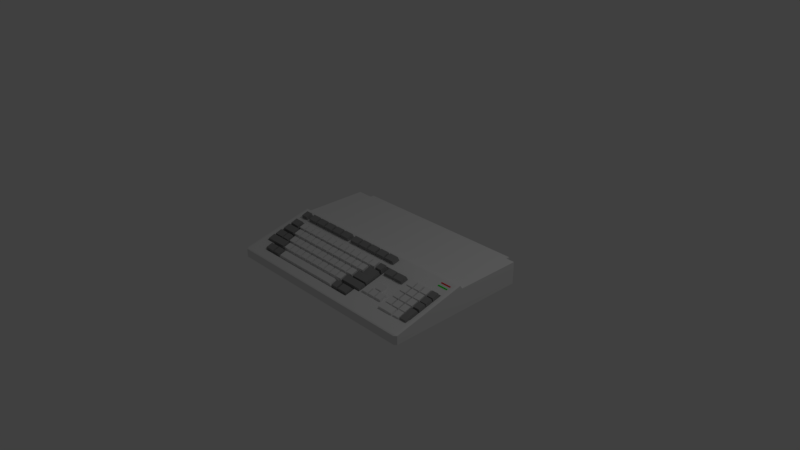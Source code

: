 # Source: amiga500.blend  (saved by Blender 2.79.0; exported with 4.5.12 LTS)
import bpy
from mathutils import Matrix  # noqa: F401  (used for matrix-valued properties, if any)

bpy.ops.wm.read_factory_settings(use_empty=True)
scene = bpy.context.scene
scene.name = 'Scene'

# ---- collections
col_collection_1 = bpy.data.collections.new('Collection 1'); scene.collection.children.link(col_collection_1)

# ---- materials (node trees are filled in below, after node groups)
mat_gr = bpy.data.materials.new('gRİ')
mat_gr.alpha_threshold = 0.0
mat_gr.use_transparent_shadow = False
mat_gr.diffuse_color = (0.281, 0.281, 0.281, 1.0)
mat_gr.roughness = 0.5
mat_kirmizii__k = bpy.data.materials.new('KirmiziIşık')
mat_kirmizii__k.alpha_threshold = 0.0
mat_kirmizii__k.use_transparent_shadow = False
mat_kirmizii__k.diffuse_color = (0.8, 0.004721, 0.01269, 1.0)
mat_kirmizii__k.roughness = 0.5
mat_ye_illamba = bpy.data.materials.new('YeşilLamba')
mat_ye_illamba.alpha_threshold = 0.0
mat_ye_illamba.use_transparent_shadow = False
mat_ye_illamba.diffuse_color = (0.0, 0.8, 0.01482, 1.0)
mat_ye_illamba.roughness = 0.5
mat_default = bpy.data.materials.new('dEFAULT')
mat_default.alpha_threshold = 0.0
mat_default.use_transparent_shadow = False
mat_default.roughness = 0.5

# ---- material node trees

# ---- world
world_world = bpy.data.worlds.new('World'); scene.world = world_world
world_world.color = (0.05088, 0.05088, 0.05088)
world_world.use_sun_shadow = False
world_world.sun_shadow_jitter_overblur = 0.0
world_world.cycles.sampling_method = 'MANUAL'

# ---- cameras
cam_camera = bpy.data.cameras.new('Camera')
cam_camera.clip_end = 100.0
cam_camera.lens = 35.0
cam_camera.sensor_width = 32.0
cam_camera.sensor_height = 18.0
cam_camera.ortho_scale = 7.314
cam_camera.dof.focus_distance = 0.0
cam_camera.dof.aperture_fstop = 128.0

# ---- lights
light_lamp = bpy.data.lights.new('Lamp', 'POINT')
light_lamp.transmission_factor = 0.0
light_lamp.cutoff_distance = 30.0
light_lamp.energy = 100.0
light_lamp.shadow_buffer_clip_start = 1.001
light_lamp.shadow_soft_size = 0.1
light_lamp.shadow_maximum_resolution = 0.006
light_lamp.use_absolute_resolution = True

# ---- meshes
me_cube_043 = bpy.data.meshes.new('Cube.043')
me_cube_043.from_pydata([(-0.4007, -1.0, -1.0), (-0.2086, -0.7885, 0.4008), (-0.4007, 1.0, -1.0), (-0.2086, 0.8529, 0.4966), (3.049, -1.0, -1.0), (2.856, -0.7885, 0.4008), (3.049, 1.0, -1.0), (2.856, 0.8529, 0.4966), (0.4683, 1.0, -1.0), (0.6904, 0.8529, 0.4966), (0.4683, -1.0, -1.0), (0.6904, -0.7885, 0.4008), (0.6904, 3.054, 0.713), (2.856, 3.054, 0.713), (3.049, 3.202, -0.7835), (0.4683, 3.202, -0.7835)], [], [(0, 1, 3, 2), (8, 9, 12, 15), (6, 7, 5, 4), (10, 11, 1, 0), (8, 6, 4, 10), (9, 3, 1, 11), (7, 9, 11, 5), (2, 8, 10, 0), (4, 5, 11, 10), (2, 3, 9, 8), (15, 12, 13, 14), (7, 6, 14, 13), (9, 7, 13, 12), (6, 8, 15, 14)])
me_cube_043.materials.append(mat_gr)
me_cube_043.use_remesh_preserve_volume = False
me_cube_043.use_remesh_preserve_attributes = False
me_cube_043.use_mirror_vertex_groups = False
me_cube_043.update()
me_cube_042 = bpy.data.meshes.new('Cube.042')
me_cube_042.from_pydata([(-1.0, -1.0, -1.0), (-1.0, -1.0, 1.0), (-1.0, 1.0, -1.0), (-1.0, 1.0, 1.0), (1.0, -1.0, -1.0), (1.0, -1.0, 1.0), (1.0, 1.0, -1.0), (1.0, 1.0, 1.0)], [], [(0, 1, 3, 2), (2, 3, 7, 6), (6, 7, 5, 4), (4, 5, 1, 0), (2, 6, 4, 0), (7, 3, 1, 5)])
me_cube_042.materials.append(mat_kirmizii__k)
me_cube_042.use_remesh_preserve_volume = False
me_cube_042.use_remesh_preserve_attributes = False
me_cube_042.use_mirror_vertex_groups = False
me_cube_042.update()
me_cube_041 = bpy.data.meshes.new('Cube.041')
me_cube_041.from_pydata([(-1.0, -1.0, -1.0), (-1.0, -1.0, 1.0), (-1.0, 1.0, -1.0), (-1.0, 1.0, 1.0), (1.0, -1.0, -1.0), (1.0, -1.0, 1.0), (1.0, 1.0, -1.0), (1.0, 1.0, 1.0)], [], [(0, 1, 3, 2), (2, 3, 7, 6), (6, 7, 5, 4), (4, 5, 1, 0), (2, 6, 4, 0), (7, 3, 1, 5)])
me_cube_041.materials.append(mat_ye_illamba)
me_cube_041.use_remesh_preserve_volume = False
me_cube_041.use_remesh_preserve_attributes = False
me_cube_041.use_mirror_vertex_groups = False
me_cube_041.update()
me_cube_040 = bpy.data.meshes.new('Cube.040')
me_cube_040.from_pydata([(-1.0, -1.0, -1.0), (-0.8079, -0.7885, 0.4008), (-1.0, 1.0, -1.0), (-0.8079, 0.8529, 0.4966), (1.0, -1.0, -1.0), (0.8079, -0.7885, 0.4008), (1.0, 1.0, -1.0), (0.8079, 0.8529, 0.4966)], [], [(0, 1, 3, 2), (2, 3, 7, 6), (6, 7, 5, 4), (4, 5, 1, 0), (2, 6, 4, 0), (7, 3, 1, 5)])
me_cube_040.use_remesh_preserve_volume = False
me_cube_040.use_remesh_preserve_attributes = False
me_cube_040.use_mirror_vertex_groups = False
me_cube_040.update()
me_cube_039 = bpy.data.meshes.new('Cube.039')
me_cube_039.from_pydata([(-1.0, -1.0, -1.0), (-0.8079, -0.7885, 0.4008), (-1.0, 1.0, -1.0), (-0.8079, 0.8529, 0.4966), (1.0, -1.0, -1.0), (0.8079, -0.7885, 0.4008), (1.0, 1.0, -1.0), (0.8079, 0.8529, 0.4966)], [], [(0, 1, 3, 2), (2, 3, 7, 6), (6, 7, 5, 4), (4, 5, 1, 0), (2, 6, 4, 0), (7, 3, 1, 5)])
me_cube_039.use_remesh_preserve_volume = False
me_cube_039.use_remesh_preserve_attributes = False
me_cube_039.use_mirror_vertex_groups = False
me_cube_039.update()
me_cube_038 = bpy.data.meshes.new('Cube.038')
me_cube_038.from_pydata([(-1.0, -1.0, -1.0), (-0.8079, -0.7885, 0.4008), (-1.0, 1.0, -1.0), (-0.8079, 0.8529, 0.4966), (1.0, -1.0, -1.0), (0.8079, -0.7885, 0.4008), (1.0, 1.0, -1.0), (0.8079, 0.8529, 0.4966)], [], [(0, 1, 3, 2), (2, 3, 7, 6), (6, 7, 5, 4), (4, 5, 1, 0), (2, 6, 4, 0), (7, 3, 1, 5)])
me_cube_038.materials.append(mat_gr)
me_cube_038.use_remesh_preserve_volume = False
me_cube_038.use_remesh_preserve_attributes = False
me_cube_038.use_mirror_vertex_groups = False
me_cube_038.update()
me_cube_037 = bpy.data.meshes.new('Cube.037')
me_cube_037.from_pydata([(-1.0, -1.0, -1.0), (-0.8079, -0.7885, 0.4008), (-1.0, 1.0, -1.0), (-0.8079, 0.8529, 0.4966), (1.0, -1.0, -1.0), (0.8079, -0.7885, 0.4008), (1.0, 1.0, -1.0), (0.8079, 0.8529, 0.4966)], [], [(0, 1, 3, 2), (2, 3, 7, 6), (6, 7, 5, 4), (4, 5, 1, 0), (2, 6, 4, 0), (7, 3, 1, 5)])
me_cube_037.materials.append(mat_gr)
me_cube_037.use_remesh_preserve_volume = False
me_cube_037.use_remesh_preserve_attributes = False
me_cube_037.use_mirror_vertex_groups = False
me_cube_037.update()
me_cube_036 = bpy.data.meshes.new('Cube.036')
me_cube_036.from_pydata([(-1.0, -1.0, -1.0), (-0.8079, -0.7885, 0.4008), (-1.0, 1.0, -1.0), (-0.8079, 0.8529, 0.4966), (1.0, -1.0, -1.0), (0.8079, -0.7885, 0.4008), (1.0, 1.0, -1.0), (0.8079, 0.8529, 0.4966)], [], [(0, 1, 3, 2), (2, 3, 7, 6), (6, 7, 5, 4), (4, 5, 1, 0), (2, 6, 4, 0), (7, 3, 1, 5)])
me_cube_036.materials.append(mat_gr)
me_cube_036.use_remesh_preserve_volume = False
me_cube_036.use_remesh_preserve_attributes = False
me_cube_036.use_mirror_vertex_groups = False
me_cube_036.update()
me_cube_035 = bpy.data.meshes.new('Cube.035')
me_cube_035.from_pydata([(-1.0, -1.0, -1.0), (-0.8079, -0.7885, 0.4008), (-1.0, 1.0, -1.0), (-0.8079, 0.8529, 0.4966), (1.0, -1.0, -1.0), (0.8079, -0.7885, 0.4008), (1.0, 1.0, -1.0), (0.8079, 0.8529, 0.4966)], [], [(0, 1, 3, 2), (2, 3, 7, 6), (6, 7, 5, 4), (4, 5, 1, 0), (2, 6, 4, 0), (7, 3, 1, 5)])
me_cube_035.materials.append(mat_gr)
me_cube_035.use_remesh_preserve_volume = False
me_cube_035.use_remesh_preserve_attributes = False
me_cube_035.use_mirror_vertex_groups = False
me_cube_035.update()
me_cube_034 = bpy.data.meshes.new('Cube.034')
me_cube_034.from_pydata([(-1.0, -1.0, -1.0), (-0.8079, -0.7885, 0.4008), (-1.0, 1.0, -1.0), (-0.8079, 0.8529, 0.4966), (1.0, -1.0, -1.0), (0.8079, -0.7885, 0.4008), (1.0, 1.0, -1.0), (0.8079, 0.8529, 0.4966), (1.0, -1.0, -1.0), (1.192, -0.7885, 0.4008), (1.0, 1.0, -1.0), (1.192, 0.8529, 0.4966), (3.0, -1.0, -1.0), (2.808, -0.7885, 0.4008), (3.0, 1.0, -1.0), (2.808, 0.8529, 0.4966), (3.0, -1.0, -1.0), (3.192, -0.7885, 0.4008), (3.0, 1.0, -1.0), (3.192, 0.8529, 0.4966), (5.0, -1.0, -1.0), (4.808, -0.7885, 0.4008), (5.0, 1.0, -1.0), (4.808, 0.8529, 0.4966), (-1.0, -3.0, -1.0), (-0.8079, -2.789, 0.4008), (-1.0, -1.0, -1.0), (-0.8079, -1.147, 0.4966), (1.0, -3.0, -1.0), (0.8079, -2.789, 0.4008), (1.0, -1.0, -1.0), (0.8079, -1.147, 0.4966), (1.0, -3.0, -1.0), (1.192, -2.789, 0.4008), (1.0, -1.0, -1.0), (1.192, -1.147, 0.4966), (3.0, -3.0, -1.0), (2.808, -2.789, 0.4008), (3.0, -1.0, -1.0), (2.808, -1.147, 0.4966), (3.0, -3.0, -1.0), (3.192, -2.789, 0.4008), (3.0, -1.0, -1.0), (3.192, -1.147, 0.4966), (5.0, -3.0, -1.0), (4.808, -2.789, 0.4008), (5.0, -1.0, -1.0), (4.808, -1.147, 0.4966), (-1.0, -5.0, -1.0), (-0.8079, -4.789, 0.4008), (-1.0, -3.0, -1.0), (-0.8079, -3.147, 0.4966), (1.0, -5.0, -1.0), (0.8079, -4.789, 0.4008), (1.0, -3.0, -1.0), (0.8079, -3.147, 0.4966), (1.0, -5.0, -1.0), (1.192, -4.789, 0.4008), (1.0, -3.0, -1.0), (1.192, -3.147, 0.4966), (3.0, -5.0, -1.0), (2.808, -4.789, 0.4008), (3.0, -3.0, -1.0), (2.808, -3.147, 0.4966), (3.0, -5.0, -1.0), (3.192, -4.789, 0.4008), (3.0, -3.0, -1.0), (3.192, -3.147, 0.4966), (5.0, -5.0, -1.0), (4.808, -4.789, 0.4008), (5.0, -3.0, -1.0), (4.808, -3.147, 0.4966), (-1.0, -7.0, -1.0), (-0.8079, -6.789, 0.4008), (-1.0, -5.0, -1.0), (-0.8079, -5.147, 0.4966), (1.0, -7.0, -1.0), (0.8079, -6.789, 0.4008), (1.0, -5.0, -1.0), (0.8079, -5.147, 0.4966), (1.0, -7.0, -1.0), (1.192, -6.789, 0.4008), (1.0, -5.0, -1.0), (1.192, -5.147, 0.4966), (3.0, -7.0, -1.0), (2.808, -6.789, 0.4008), (3.0, -5.0, -1.0), (2.808, -5.147, 0.4966), (3.0, -7.0, -1.0), (3.192, -6.789, 0.4008), (3.0, -5.0, -1.0), (3.192, -5.147, 0.4966), (5.0, -7.0, -1.0), (4.808, -6.789, 0.4008), (5.0, -5.0, -1.0), (4.808, -5.147, 0.4966)], [], [(0, 1, 3, 2), (2, 3, 7, 6), (6, 7, 5, 4), (4, 5, 1, 0), (2, 6, 4, 0), (7, 3, 1, 5), (8, 9, 11, 10), (10, 11, 15, 14), (14, 15, 13, 12), (12, 13, 9, 8), (10, 14, 12, 8), (15, 11, 9, 13), (16, 17, 19, 18), (18, 19, 23, 22), (22, 23, 21, 20), (20, 21, 17, 16), (18, 22, 20, 16), (23, 19, 17, 21), (24, 25, 27, 26), (26, 27, 31, 30), (30, 31, 29, 28), (28, 29, 25, 24), (26, 30, 28, 24), (31, 27, 25, 29), (32, 33, 35, 34), (34, 35, 39, 38), (38, 39, 37, 36), (36, 37, 33, 32), (34, 38, 36, 32), (39, 35, 33, 37), (40, 41, 43, 42), (42, 43, 47, 46), (46, 47, 45, 44), (44, 45, 41, 40), (42, 46, 44, 40), (47, 43, 41, 45), (48, 49, 51, 50), (50, 51, 55, 54), (54, 55, 53, 52), (52, 53, 49, 48), (50, 54, 52, 48), (55, 51, 49, 53), (56, 57, 59, 58), (58, 59, 63, 62), (62, 63, 61, 60), (60, 61, 57, 56), (58, 62, 60, 56), (63, 59, 57, 61), (64, 65, 67, 66), (66, 67, 71, 70), (70, 71, 69, 68), (68, 69, 65, 64), (66, 70, 68, 64), (71, 67, 65, 69), (72, 73, 75, 74), (74, 75, 79, 78), (78, 79, 77, 76), (76, 77, 73, 72), (74, 78, 76, 72), (79, 75, 73, 77), (80, 81, 83, 82), (82, 83, 87, 86), (86, 87, 85, 84), (84, 85, 81, 80), (82, 86, 84, 80), (87, 83, 81, 85), (88, 89, 91, 90), (90, 91, 95, 94), (94, 95, 93, 92), (92, 93, 89, 88), (90, 94, 92, 88), (95, 91, 89, 93)])
me_cube_034.materials.append(mat_default)
me_cube_034.use_remesh_preserve_volume = False
me_cube_034.use_remesh_preserve_attributes = False
me_cube_034.use_mirror_vertex_groups = False
me_cube_034.update()
me_cube_033 = bpy.data.meshes.new('Cube.033')
me_cube_033.from_pydata([(-1.0, -1.0, -1.0), (-0.8079, -0.7885, 0.4008), (-1.0, 1.0, -1.0), (-0.8079, 0.8529, 0.4966), (1.0, -1.0, -1.0), (0.8079, -0.7885, 0.4008), (1.0, 1.0, -1.0), (0.8079, 0.8529, 0.4966)], [], [(0, 1, 3, 2), (2, 3, 7, 6), (6, 7, 5, 4), (4, 5, 1, 0), (2, 6, 4, 0), (7, 3, 1, 5)])
me_cube_033.use_remesh_preserve_volume = False
me_cube_033.use_remesh_preserve_attributes = False
me_cube_033.use_mirror_vertex_groups = False
me_cube_033.update()
me_cube_032 = bpy.data.meshes.new('Cube.032')
me_cube_032.from_pydata([(-1.0, -1.0, -1.0), (-0.8079, -0.7885, 0.4008), (-1.0, 1.0, -1.0), (-0.8079, 0.8529, 0.4966), (1.0, -1.0, -1.0), (0.8079, -0.7885, 0.4008), (1.0, 1.0, -1.0), (0.8079, 0.8529, 0.4966)], [], [(0, 1, 3, 2), (2, 3, 7, 6), (6, 7, 5, 4), (4, 5, 1, 0), (2, 6, 4, 0), (7, 3, 1, 5)])
me_cube_032.use_remesh_preserve_volume = False
me_cube_032.use_remesh_preserve_attributes = False
me_cube_032.use_mirror_vertex_groups = False
me_cube_032.update()
me_cube_031 = bpy.data.meshes.new('Cube.031')
me_cube_031.from_pydata([(-1.0, -1.0, -1.0), (-0.8079, -0.7885, 0.4008), (-1.0, 1.0, -1.0), (-0.8079, 0.8529, 0.4966), (1.0, -1.0, -1.0), (0.8079, -0.7885, 0.4008), (1.0, 1.0, -1.0), (0.8079, 0.8529, 0.4966)], [], [(0, 1, 3, 2), (2, 3, 7, 6), (6, 7, 5, 4), (4, 5, 1, 0), (2, 6, 4, 0), (7, 3, 1, 5)])
me_cube_031.use_remesh_preserve_volume = False
me_cube_031.use_remesh_preserve_attributes = False
me_cube_031.use_mirror_vertex_groups = False
me_cube_031.update()
me_cube_030 = bpy.data.meshes.new('Cube.030')
me_cube_030.from_pydata([(-1.0, -1.0, -1.0), (-0.8079, -0.7885, 0.4008), (-1.0, 1.0, -1.0), (-0.8079, 0.8529, 0.4966), (1.0, -1.0, -1.0), (0.8079, -0.7885, 0.4008), (1.0, 1.0, -1.0), (0.8079, 0.8529, 0.4966)], [], [(0, 1, 3, 2), (2, 3, 7, 6), (6, 7, 5, 4), (4, 5, 1, 0), (2, 6, 4, 0), (7, 3, 1, 5)])
me_cube_030.use_remesh_preserve_volume = False
me_cube_030.use_remesh_preserve_attributes = False
me_cube_030.use_mirror_vertex_groups = False
me_cube_030.update()
me_cube_029 = bpy.data.meshes.new('Cube.029')
me_cube_029.from_pydata([(-1.0, -1.0, -1.0), (-0.8079, -0.7885, 0.4008), (-1.0, 1.0, -1.0), (-0.8079, 0.8529, 0.4966), (1.0, -1.0, -1.0), (0.8079, -0.7885, 0.4008), (1.0, 1.0, -1.0), (0.8079, 0.8529, 0.4966)], [], [(0, 1, 3, 2), (2, 3, 7, 6), (6, 7, 5, 4), (4, 5, 1, 0), (2, 6, 4, 0), (7, 3, 1, 5)])
me_cube_029.materials.append(mat_gr)
me_cube_029.use_remesh_preserve_volume = False
me_cube_029.use_remesh_preserve_attributes = False
me_cube_029.use_mirror_vertex_groups = False
me_cube_029.update()
me_cube_028 = bpy.data.meshes.new('Cube.028')
me_cube_028.from_pydata([(-1.0, -1.0, -1.0), (-0.8079, -0.7885, 0.4008), (-1.0, 1.0, -1.0), (-0.8079, 0.8529, 0.4966), (1.0, -1.0, -1.0), (0.8079, -0.7885, 0.4008), (1.0, 1.0, -1.0), (0.8079, 0.8529, 0.4966)], [], [(0, 1, 3, 2), (2, 3, 7, 6), (6, 7, 5, 4), (4, 5, 1, 0), (2, 6, 4, 0), (7, 3, 1, 5)])
me_cube_028.materials.append(mat_gr)
me_cube_028.use_remesh_preserve_volume = False
me_cube_028.use_remesh_preserve_attributes = False
me_cube_028.use_mirror_vertex_groups = False
me_cube_028.update()
me_cube_027 = bpy.data.meshes.new('Cube.027')
me_cube_027.from_pydata([(-1.0, -1.0, -1.0), (-0.8079, -0.7885, 0.4008), (-1.0, 1.0, -1.0), (-0.8079, 0.8529, 0.4966), (1.0, -1.0, -1.0), (0.8079, -0.7885, 0.4008), (1.0, 1.0, -1.0), (0.8079, 0.8529, 0.4966)], [], [(0, 1, 3, 2), (2, 3, 7, 6), (6, 7, 5, 4), (4, 5, 1, 0), (2, 6, 4, 0), (7, 3, 1, 5)])
me_cube_027.materials.append(mat_gr)
me_cube_027.use_remesh_preserve_volume = False
me_cube_027.use_remesh_preserve_attributes = False
me_cube_027.use_mirror_vertex_groups = False
me_cube_027.update()
me_cube_026 = bpy.data.meshes.new('Cube.026')
me_cube_026.from_pydata([(-1.0, -1.0, -1.0), (-0.8079, -0.7885, 0.4008), (-1.0, 1.0, -1.0), (-0.8079, 0.8529, 0.4966), (1.0, -1.0, -1.0), (0.8079, -0.7885, 0.4008), (1.0, 1.0, -1.0), (0.8079, 0.8529, 0.4966)], [], [(0, 1, 3, 2), (2, 3, 7, 6), (6, 7, 5, 4), (4, 5, 1, 0), (2, 6, 4, 0), (7, 3, 1, 5)])
me_cube_026.materials.append(mat_gr)
me_cube_026.use_remesh_preserve_volume = False
me_cube_026.use_remesh_preserve_attributes = False
me_cube_026.use_mirror_vertex_groups = False
me_cube_026.update()
me_cube_025 = bpy.data.meshes.new('Cube.025')
me_cube_025.from_pydata([(-1.0, -1.0, -1.0), (-0.8079, -0.7885, 0.4008), (-1.0, 1.0, -1.0), (-0.8079, 0.8529, 0.4966), (3.049, -1.0, -1.0), (2.856, -0.7885, 0.4008), (3.049, 1.0, -1.0), (2.856, 0.8529, 0.4966)], [], [(0, 1, 3, 2), (2, 3, 7, 6), (6, 7, 5, 4), (4, 5, 1, 0), (2, 6, 4, 0), (7, 3, 1, 5)])
me_cube_025.use_remesh_preserve_volume = False
me_cube_025.use_remesh_preserve_attributes = False
me_cube_025.use_mirror_vertex_groups = False
me_cube_025.update()
me_cube_024 = bpy.data.meshes.new('Cube.024')
me_cube_024.from_pydata([(-1.0, -1.0, -1.0), (-0.8079, -0.7885, 0.4008), (-1.0, 1.0, -1.0), (-0.8079, 0.8529, 0.4966), (3.049, -1.0, -1.0), (2.856, -0.7885, 0.4008), (3.049, 1.0, -1.0), (2.856, 0.8529, 0.4966)], [], [(0, 1, 3, 2), (2, 3, 7, 6), (6, 7, 5, 4), (4, 5, 1, 0), (2, 6, 4, 0), (7, 3, 1, 5)])
me_cube_024.materials.append(mat_gr)
me_cube_024.use_remesh_preserve_volume = False
me_cube_024.use_remesh_preserve_attributes = False
me_cube_024.use_mirror_vertex_groups = False
me_cube_024.update()
me_cube_023 = bpy.data.meshes.new('Cube.023')
me_cube_023.from_pydata([(-1.0, -1.0, -1.0), (-0.8079, -0.7885, 0.4008), (-1.0, 1.0, -1.0), (-0.8079, 0.8529, 0.4966), (1.0, -1.0, -1.0), (0.8079, -0.7885, 0.4008), (1.0, 1.0, -1.0), (0.8079, 0.8529, 0.4966)], [], [(0, 1, 3, 2), (2, 3, 7, 6), (6, 7, 5, 4), (4, 5, 1, 0), (2, 6, 4, 0), (7, 3, 1, 5)])
me_cube_023.materials.append(mat_gr)
me_cube_023.use_remesh_preserve_volume = False
me_cube_023.use_remesh_preserve_attributes = False
me_cube_023.use_mirror_vertex_groups = False
me_cube_023.update()
me_cube_022 = bpy.data.meshes.new('Cube.022')
me_cube_022.from_pydata([(-1.0, -1.0, -1.0), (-0.8079, -0.7885, 0.4008), (-1.0, 1.0, -1.0), (-0.8079, 0.8529, 0.4966), (1.0, -1.0, -1.0), (0.8079, -0.7885, 0.4008), (1.0, 1.0, -1.0), (0.8079, 0.8529, 0.4966)], [], [(0, 1, 3, 2), (2, 3, 7, 6), (6, 7, 5, 4), (4, 5, 1, 0), (2, 6, 4, 0), (7, 3, 1, 5)])
me_cube_022.materials.append(mat_gr)
me_cube_022.use_remesh_preserve_volume = False
me_cube_022.use_remesh_preserve_attributes = False
me_cube_022.use_mirror_vertex_groups = False
me_cube_022.update()
me_cube_021 = bpy.data.meshes.new('Cube.021')
me_cube_021.from_pydata([(-1.0, -1.0, -1.0), (-0.8079, -0.7885, 0.4008), (-1.0, 1.0, -1.0), (-0.8079, 0.8529, 0.4966), (1.0, -1.0, -1.0), (0.8079, -0.7885, 0.4008), (1.0, 1.0, -1.0), (0.8079, 0.8529, 0.4966)], [], [(0, 1, 3, 2), (2, 3, 7, 6), (6, 7, 5, 4), (4, 5, 1, 0), (2, 6, 4, 0), (7, 3, 1, 5)])
me_cube_021.materials.append(mat_gr)
me_cube_021.use_remesh_preserve_volume = False
me_cube_021.use_remesh_preserve_attributes = False
me_cube_021.use_mirror_vertex_groups = False
me_cube_021.update()
me_cube_020 = bpy.data.meshes.new('Cube.020')
me_cube_020.from_pydata([(-1.0, -1.0, -1.0), (-0.8079, -0.7885, 0.4008), (-1.0, 1.0, -1.0), (-0.8079, 0.8529, 0.4966), (3.049, -1.0, -1.0), (2.856, -0.7885, 0.4008), (3.049, 1.0, -1.0), (2.856, 0.8529, 0.4966)], [], [(0, 1, 3, 2), (2, 3, 7, 6), (6, 7, 5, 4), (4, 5, 1, 0), (2, 6, 4, 0), (7, 3, 1, 5)])
me_cube_020.materials.append(mat_gr)
me_cube_020.use_remesh_preserve_volume = False
me_cube_020.use_remesh_preserve_attributes = False
me_cube_020.use_mirror_vertex_groups = False
me_cube_020.update()
me_cube_019 = bpy.data.meshes.new('Cube.019')
me_cube_019.from_pydata([(-1.0, -1.0, -1.0), (-0.8079, -0.7885, 0.4008), (-1.0, 1.0, -1.0), (-0.8079, 0.8529, 0.4966), (1.0, -1.0, -1.0), (0.8079, -0.7885, 0.4008), (1.0, 1.0, -1.0), (0.8079, 0.8529, 0.4966)], [], [(0, 1, 3, 2), (2, 3, 7, 6), (6, 7, 5, 4), (4, 5, 1, 0), (2, 6, 4, 0), (7, 3, 1, 5)])
me_cube_019.materials.append(mat_gr)
me_cube_019.use_remesh_preserve_volume = False
me_cube_019.use_remesh_preserve_attributes = False
me_cube_019.use_mirror_vertex_groups = False
me_cube_019.update()
me_cube_018 = bpy.data.meshes.new('Cube.018')
me_cube_018.from_pydata([(-1.0, -1.0, -1.0), (-0.8079, -0.7885, 0.4008), (-1.0, 1.0, -1.0), (-0.8079, 0.8529, 0.4966), (1.0, -1.0, -1.0), (0.8079, -0.7885, 0.4008), (1.0, 1.0, -1.0), (0.8079, 0.8529, 0.4966)], [], [(0, 1, 3, 2), (2, 3, 7, 6), (6, 7, 5, 4), (4, 5, 1, 0), (2, 6, 4, 0), (7, 3, 1, 5)])
me_cube_018.materials.append(mat_gr)
me_cube_018.use_remesh_preserve_volume = False
me_cube_018.use_remesh_preserve_attributes = False
me_cube_018.use_mirror_vertex_groups = False
me_cube_018.update()
me_cube_017 = bpy.data.meshes.new('Cube.017')
me_cube_017.from_pydata([(-1.0, -1.0, -1.0), (-0.8079, -0.7885, 0.4008), (-1.0, 1.0, -1.0), (-0.8079, 0.8529, 0.4966), (1.804, -1.0, -1.0), (1.612, -0.7885, 0.4008), (1.804, 1.0, -1.0), (1.612, 0.8529, 0.4966)], [], [(0, 1, 3, 2), (2, 3, 7, 6), (6, 7, 5, 4), (4, 5, 1, 0), (2, 6, 4, 0), (7, 3, 1, 5)])
me_cube_017.materials.append(mat_gr)
me_cube_017.use_remesh_preserve_volume = False
me_cube_017.use_remesh_preserve_attributes = False
me_cube_017.use_mirror_vertex_groups = False
me_cube_017.update()
me_cube_016 = bpy.data.meshes.new('Cube.016')
me_cube_016.from_pydata([(-1.0, -1.0, -1.0), (-0.8079, -0.7885, 0.4008), (-1.0, 1.0, -1.0), (-0.8079, 0.8529, 0.4966), (1.0, -1.0, -1.0), (0.8079, -0.7885, 0.4008), (1.0, 1.0, -1.0), (0.8079, 0.8529, 0.4966), (1.0, -1.0, -1.0), (1.192, -0.7885, 0.4008), (1.0, 1.0, -1.0), (1.192, 0.8529, 0.4966), (3.0, -1.0, -1.0), (2.808, -0.7885, 0.4008), (3.0, 1.0, -1.0), (2.808, 0.8529, 0.4966), (3.0, -1.0, -1.0), (3.192, -0.7885, 0.4008), (3.0, 1.0, -1.0), (3.192, 0.8529, 0.4966), (5.0, -1.0, -1.0), (4.808, -0.7885, 0.4008), (5.0, 1.0, -1.0), (4.808, 0.8529, 0.4966), (5.0, -1.0, -1.0), (5.192, -0.7885, 0.4008), (5.0, 1.0, -1.0), (5.192, 0.8529, 0.4966), (7.0, -1.0, -1.0), (6.808, -0.7885, 0.4008), (7.0, 1.0, -1.0), (6.808, 0.8529, 0.4966), (7.0, -1.0, -1.0), (7.192, -0.7885, 0.4008), (7.0, 1.0, -1.0), (7.192, 0.8529, 0.4966), (9.0, -1.0, -1.0), (8.808, -0.7885, 0.4008), (9.0, 1.0, -1.0), (8.808, 0.8529, 0.4966), (9.0, -1.0, -1.0), (9.192, -0.7885, 0.4008), (9.0, 1.0, -1.0), (9.192, 0.8529, 0.4966), (11.0, -1.0, -1.0), (10.81, -0.7885, 0.4008), (11.0, 1.0, -1.0), (10.81, 0.8529, 0.4966), (11.0, -1.0, -1.0), (11.19, -0.7885, 0.4008), (11.0, 1.0, -1.0), (11.19, 0.8529, 0.4966), (13.0, -1.0, -1.0), (12.81, -0.7885, 0.4008), (13.0, 1.0, -1.0), (12.81, 0.8529, 0.4966), (13.0, -1.0, -1.0), (13.19, -0.7885, 0.4008), (13.0, 1.0, -1.0), (13.19, 0.8529, 0.4966), (15.0, -1.0, -1.0), (14.81, -0.7885, 0.4008), (15.0, 1.0, -1.0), (14.81, 0.8529, 0.4966), (15.0, -1.0, -1.0), (15.19, -0.7885, 0.4008), (15.0, 1.0, -1.0), (15.19, 0.8529, 0.4966), (17.0, -1.0, -1.0), (16.81, -0.7885, 0.4008), (17.0, 1.0, -1.0), (16.81, 0.8529, 0.4966), (17.0, -1.0, -1.0), (17.19, -0.7885, 0.4008), (17.0, 1.0, -1.0), (17.19, 0.8529, 0.4966), (19.0, -1.0, -1.0), (18.81, -0.7885, 0.4008), (19.0, 1.0, -1.0), (18.81, 0.8529, 0.4966)], [], [(0, 1, 3, 2), (2, 3, 7, 6), (6, 7, 5, 4), (4, 5, 1, 0), (2, 6, 4, 0), (7, 3, 1, 5), (8, 9, 11, 10), (10, 11, 15, 14), (14, 15, 13, 12), (12, 13, 9, 8), (10, 14, 12, 8), (15, 11, 9, 13), (16, 17, 19, 18), (18, 19, 23, 22), (22, 23, 21, 20), (20, 21, 17, 16), (18, 22, 20, 16), (23, 19, 17, 21), (24, 25, 27, 26), (26, 27, 31, 30), (30, 31, 29, 28), (28, 29, 25, 24), (26, 30, 28, 24), (31, 27, 25, 29), (32, 33, 35, 34), (34, 35, 39, 38), (38, 39, 37, 36), (36, 37, 33, 32), (34, 38, 36, 32), (39, 35, 33, 37), (40, 41, 43, 42), (42, 43, 47, 46), (46, 47, 45, 44), (44, 45, 41, 40), (42, 46, 44, 40), (47, 43, 41, 45), (48, 49, 51, 50), (50, 51, 55, 54), (54, 55, 53, 52), (52, 53, 49, 48), (50, 54, 52, 48), (55, 51, 49, 53), (56, 57, 59, 58), (58, 59, 63, 62), (62, 63, 61, 60), (60, 61, 57, 56), (58, 62, 60, 56), (63, 59, 57, 61), (64, 65, 67, 66), (66, 67, 71, 70), (70, 71, 69, 68), (68, 69, 65, 64), (66, 70, 68, 64), (71, 67, 65, 69), (72, 73, 75, 74), (74, 75, 79, 78), (78, 79, 77, 76), (76, 77, 73, 72), (74, 78, 76, 72), (79, 75, 73, 77)])
me_cube_016.use_remesh_preserve_volume = False
me_cube_016.use_remesh_preserve_attributes = False
me_cube_016.use_mirror_vertex_groups = False
me_cube_016.update()
me_cube_015 = bpy.data.meshes.new('Cube.015')
me_cube_015.from_pydata([(-1.0, -1.0, -1.0), (-0.8079, -0.7885, 0.4008), (-1.0, 1.0, -1.0), (-0.8079, 0.8529, 0.4966), (1.0, -1.0, -1.0), (0.8079, -0.7885, 0.4008), (1.0, 1.0, -1.0), (0.8079, 0.8529, 0.4966), (1.0, -1.0, -1.0), (1.192, -0.7885, 0.4008), (1.0, 1.0, -1.0), (1.192, 0.8529, 0.4966), (3.0, -1.0, -1.0), (2.808, -0.7885, 0.4008), (3.0, 1.0, -1.0), (2.808, 0.8529, 0.4966), (3.0, -1.0, -1.0), (3.192, -0.7885, 0.4008), (3.0, 1.0, -1.0), (3.192, 0.8529, 0.4966), (5.0, -1.0, -1.0), (4.808, -0.7885, 0.4008), (5.0, 1.0, -1.0), (4.808, 0.8529, 0.4966), (5.0, -1.0, -1.0), (5.192, -0.7885, 0.4008), (5.0, 1.0, -1.0), (5.192, 0.8529, 0.4966), (7.0, -1.0, -1.0), (6.808, -0.7885, 0.4008), (7.0, 1.0, -1.0), (6.808, 0.8529, 0.4966), (7.0, -1.0, -1.0), (7.192, -0.7885, 0.4008), (7.0, 1.0, -1.0), (7.192, 0.8529, 0.4966), (9.0, -1.0, -1.0), (8.808, -0.7885, 0.4008), (9.0, 1.0, -1.0), (8.808, 0.8529, 0.4966), (9.0, -1.0, -1.0), (9.192, -0.7885, 0.4008), (9.0, 1.0, -1.0), (9.192, 0.8529, 0.4966), (11.0, -1.0, -1.0), (10.81, -0.7885, 0.4008), (11.0, 1.0, -1.0), (10.81, 0.8529, 0.4966), (11.0, -1.0, -1.0), (11.19, -0.7885, 0.4008), (11.0, 1.0, -1.0), (11.19, 0.8529, 0.4966), (13.0, -1.0, -1.0), (12.81, -0.7885, 0.4008), (13.0, 1.0, -1.0), (12.81, 0.8529, 0.4966), (13.0, -1.0, -1.0), (13.19, -0.7885, 0.4008), (13.0, 1.0, -1.0), (13.19, 0.8529, 0.4966), (15.0, -1.0, -1.0), (14.81, -0.7885, 0.4008), (15.0, 1.0, -1.0), (14.81, 0.8529, 0.4966), (15.0, -1.0, -1.0), (15.19, -0.7885, 0.4008), (15.0, 1.0, -1.0), (15.19, 0.8529, 0.4966), (17.0, -1.0, -1.0), (16.81, -0.7885, 0.4008), (17.0, 1.0, -1.0), (16.81, 0.8529, 0.4966), (17.0, -1.0, -1.0), (17.19, -0.7885, 0.4008), (17.0, 1.0, -1.0), (17.19, 0.8529, 0.4966), (19.0, -1.0, -1.0), (18.81, -0.7885, 0.4008), (19.0, 1.0, -1.0), (18.81, 0.8529, 0.4966), (19.0, -1.0, -1.0), (19.19, -0.7885, 0.4008), (19.0, 1.0, -1.0), (19.19, 0.8529, 0.4966), (21.0, -1.0, -1.0), (20.81, -0.7885, 0.4008), (21.0, 1.0, -1.0), (20.81, 0.8529, 0.4966)], [], [(0, 1, 3, 2), (2, 3, 7, 6), (6, 7, 5, 4), (4, 5, 1, 0), (2, 6, 4, 0), (7, 3, 1, 5), (8, 9, 11, 10), (10, 11, 15, 14), (14, 15, 13, 12), (12, 13, 9, 8), (10, 14, 12, 8), (15, 11, 9, 13), (16, 17, 19, 18), (18, 19, 23, 22), (22, 23, 21, 20), (20, 21, 17, 16), (18, 22, 20, 16), (23, 19, 17, 21), (24, 25, 27, 26), (26, 27, 31, 30), (30, 31, 29, 28), (28, 29, 25, 24), (26, 30, 28, 24), (31, 27, 25, 29), (32, 33, 35, 34), (34, 35, 39, 38), (38, 39, 37, 36), (36, 37, 33, 32), (34, 38, 36, 32), (39, 35, 33, 37), (40, 41, 43, 42), (42, 43, 47, 46), (46, 47, 45, 44), (44, 45, 41, 40), (42, 46, 44, 40), (47, 43, 41, 45), (48, 49, 51, 50), (50, 51, 55, 54), (54, 55, 53, 52), (52, 53, 49, 48), (50, 54, 52, 48), (55, 51, 49, 53), (56, 57, 59, 58), (58, 59, 63, 62), (62, 63, 61, 60), (60, 61, 57, 56), (58, 62, 60, 56), (63, 59, 57, 61), (64, 65, 67, 66), (66, 67, 71, 70), (70, 71, 69, 68), (68, 69, 65, 64), (66, 70, 68, 64), (71, 67, 65, 69), (72, 73, 75, 74), (74, 75, 79, 78), (78, 79, 77, 76), (76, 77, 73, 72), (74, 78, 76, 72), (79, 75, 73, 77), (80, 81, 83, 82), (82, 83, 87, 86), (86, 87, 85, 84), (84, 85, 81, 80), (82, 86, 84, 80), (87, 83, 81, 85)])
me_cube_015.use_remesh_preserve_volume = False
me_cube_015.use_remesh_preserve_attributes = False
me_cube_015.use_mirror_vertex_groups = False
me_cube_015.update()
me_cube_014 = bpy.data.meshes.new('Cube.014')
me_cube_014.from_pydata([(-1.0, -1.0, -1.0), (-0.8079, -0.7885, 0.4008), (-1.0, 1.0, -1.0), (-0.8079, 0.8529, 0.4966), (1.0, -1.0, -1.0), (0.8079, -0.7885, 0.4008), (1.0, 1.0, -1.0), (0.8079, 0.8529, 0.4966), (1.0, -1.0, -1.0), (1.192, -0.7885, 0.4008), (1.0, 1.0, -1.0), (1.192, 0.8529, 0.4966), (3.0, -1.0, -1.0), (2.808, -0.7885, 0.4008), (3.0, 1.0, -1.0), (2.808, 0.8529, 0.4966), (3.0, -1.0, -1.0), (3.192, -0.7885, 0.4008), (3.0, 1.0, -1.0), (3.192, 0.8529, 0.4966), (5.0, -1.0, -1.0), (4.808, -0.7885, 0.4008), (5.0, 1.0, -1.0), (4.808, 0.8529, 0.4966), (5.0, -1.0, -1.0), (5.192, -0.7885, 0.4008), (5.0, 1.0, -1.0), (5.192, 0.8529, 0.4966), (7.0, -1.0, -1.0), (6.808, -0.7885, 0.4008), (7.0, 1.0, -1.0), (6.808, 0.8529, 0.4966), (7.0, -1.0, -1.0), (7.192, -0.7885, 0.4008), (7.0, 1.0, -1.0), (7.192, 0.8529, 0.4966), (9.0, -1.0, -1.0), (8.808, -0.7885, 0.4008), (9.0, 1.0, -1.0), (8.808, 0.8529, 0.4966), (9.0, -1.0, -1.0), (9.192, -0.7885, 0.4008), (9.0, 1.0, -1.0), (9.192, 0.8529, 0.4966), (11.0, -1.0, -1.0), (10.81, -0.7885, 0.4008), (11.0, 1.0, -1.0), (10.81, 0.8529, 0.4966), (11.0, -1.0, -1.0), (11.19, -0.7885, 0.4008), (11.0, 1.0, -1.0), (11.19, 0.8529, 0.4966), (13.0, -1.0, -1.0), (12.81, -0.7885, 0.4008), (13.0, 1.0, -1.0), (12.81, 0.8529, 0.4966), (13.0, -1.0, -1.0), (13.19, -0.7885, 0.4008), (13.0, 1.0, -1.0), (13.19, 0.8529, 0.4966), (15.0, -1.0, -1.0), (14.81, -0.7885, 0.4008), (15.0, 1.0, -1.0), (14.81, 0.8529, 0.4966), (15.0, -1.0, -1.0), (15.19, -0.7885, 0.4008), (15.0, 1.0, -1.0), (15.19, 0.8529, 0.4966), (17.0, -1.0, -1.0), (16.81, -0.7885, 0.4008), (17.0, 1.0, -1.0), (16.81, 0.8529, 0.4966), (17.0, -1.0, -1.0), (17.19, -0.7885, 0.4008), (17.0, 1.0, -1.0), (17.19, 0.8529, 0.4966), (19.0, -1.0, -1.0), (18.81, -0.7885, 0.4008), (19.0, 1.0, -1.0), (18.81, 0.8529, 0.4966), (19.0, -1.0, -1.0), (19.19, -0.7885, 0.4008), (19.0, 1.0, -1.0), (19.19, 0.8529, 0.4966), (21.0, -1.0, -1.0), (20.81, -0.7885, 0.4008), (21.0, 1.0, -1.0), (20.81, 0.8529, 0.4966), (21.0, -1.0, -1.0), (21.19, -0.7885, 0.4008), (21.0, 1.0, -1.0), (21.19, 0.8529, 0.4966), (23.0, -1.0, -1.0), (22.81, -0.7885, 0.4008), (23.0, 1.0, -1.0), (22.81, 0.8529, 0.4966)], [], [(0, 1, 3, 2), (2, 3, 7, 6), (6, 7, 5, 4), (4, 5, 1, 0), (2, 6, 4, 0), (7, 3, 1, 5), (8, 9, 11, 10), (10, 11, 15, 14), (14, 15, 13, 12), (12, 13, 9, 8), (10, 14, 12, 8), (15, 11, 9, 13), (16, 17, 19, 18), (18, 19, 23, 22), (22, 23, 21, 20), (20, 21, 17, 16), (18, 22, 20, 16), (23, 19, 17, 21), (24, 25, 27, 26), (26, 27, 31, 30), (30, 31, 29, 28), (28, 29, 25, 24), (26, 30, 28, 24), (31, 27, 25, 29), (32, 33, 35, 34), (34, 35, 39, 38), (38, 39, 37, 36), (36, 37, 33, 32), (34, 38, 36, 32), (39, 35, 33, 37), (40, 41, 43, 42), (42, 43, 47, 46), (46, 47, 45, 44), (44, 45, 41, 40), (42, 46, 44, 40), (47, 43, 41, 45), (48, 49, 51, 50), (50, 51, 55, 54), (54, 55, 53, 52), (52, 53, 49, 48), (50, 54, 52, 48), (55, 51, 49, 53), (56, 57, 59, 58), (58, 59, 63, 62), (62, 63, 61, 60), (60, 61, 57, 56), (58, 62, 60, 56), (63, 59, 57, 61), (64, 65, 67, 66), (66, 67, 71, 70), (70, 71, 69, 68), (68, 69, 65, 64), (66, 70, 68, 64), (71, 67, 65, 69), (72, 73, 75, 74), (74, 75, 79, 78), (78, 79, 77, 76), (76, 77, 73, 72), (74, 78, 76, 72), (79, 75, 73, 77), (80, 81, 83, 82), (82, 83, 87, 86), (86, 87, 85, 84), (84, 85, 81, 80), (82, 86, 84, 80), (87, 83, 81, 85), (88, 89, 91, 90), (90, 91, 95, 94), (94, 95, 93, 92), (92, 93, 89, 88), (90, 94, 92, 88), (95, 91, 89, 93)])
me_cube_014.use_remesh_preserve_volume = False
me_cube_014.use_remesh_preserve_attributes = False
me_cube_014.use_mirror_vertex_groups = False
me_cube_014.update()
me_cube_013 = bpy.data.meshes.new('Cube.013')
me_cube_013.from_pydata([(-1.0, -1.0, -1.0), (-0.8079, -0.7885, 0.4008), (-1.0, 1.0, -1.0), (-0.8079, 0.8529, 0.4966), (1.0, -1.0, -1.0), (0.8079, -0.7885, 0.4008), (1.0, 1.0, -1.0), (0.8079, 0.8529, 0.4966), (1.0, -1.0, -1.0), (1.192, -0.7885, 0.4008), (1.0, 1.0, -1.0), (1.192, 0.8529, 0.4966), (3.0, -1.0, -1.0), (2.808, -0.7885, 0.4008), (3.0, 1.0, -1.0), (2.808, 0.8529, 0.4966), (3.0, -1.0, -1.0), (3.192, -0.7885, 0.4008), (3.0, 1.0, -1.0), (3.192, 0.8529, 0.4966), (5.0, -1.0, -1.0), (4.808, -0.7885, 0.4008), (5.0, 1.0, -1.0), (4.808, 0.8529, 0.4966), (5.0, -1.0, -1.0), (5.192, -0.7885, 0.4008), (5.0, 1.0, -1.0), (5.192, 0.8529, 0.4966), (7.0, -1.0, -1.0), (6.808, -0.7885, 0.4008), (7.0, 1.0, -1.0), (6.808, 0.8529, 0.4966), (7.0, -1.0, -1.0), (7.192, -0.7885, 0.4008), (7.0, 1.0, -1.0), (7.192, 0.8529, 0.4966), (9.0, -1.0, -1.0), (8.808, -0.7885, 0.4008), (9.0, 1.0, -1.0), (8.808, 0.8529, 0.4966), (9.0, -1.0, -1.0), (9.192, -0.7885, 0.4008), (9.0, 1.0, -1.0), (9.192, 0.8529, 0.4966), (11.0, -1.0, -1.0), (10.81, -0.7885, 0.4008), (11.0, 1.0, -1.0), (10.81, 0.8529, 0.4966), (11.0, -1.0, -1.0), (11.19, -0.7885, 0.4008), (11.0, 1.0, -1.0), (11.19, 0.8529, 0.4966), (13.0, -1.0, -1.0), (12.81, -0.7885, 0.4008), (13.0, 1.0, -1.0), (12.81, 0.8529, 0.4966), (13.0, -1.0, -1.0), (13.19, -0.7885, 0.4008), (13.0, 1.0, -1.0), (13.19, 0.8529, 0.4966), (15.0, -1.0, -1.0), (14.81, -0.7885, 0.4008), (15.0, 1.0, -1.0), (14.81, 0.8529, 0.4966), (15.0, -1.0, -1.0), (15.19, -0.7885, 0.4008), (15.0, 1.0, -1.0), (15.19, 0.8529, 0.4966), (17.0, -1.0, -1.0), (16.81, -0.7885, 0.4008), (17.0, 1.0, -1.0), (16.81, 0.8529, 0.4966), (17.0, -1.0, -1.0), (17.19, -0.7885, 0.4008), (17.0, 1.0, -1.0), (17.19, 0.8529, 0.4966), (19.0, -1.0, -1.0), (18.81, -0.7885, 0.4008), (19.0, 1.0, -1.0), (18.81, 0.8529, 0.4966), (19.0, -1.0, -1.0), (19.19, -0.7885, 0.4008), (19.0, 1.0, -1.0), (19.19, 0.8529, 0.4966), (21.0, -1.0, -1.0), (20.81, -0.7885, 0.4008), (21.0, 1.0, -1.0), (20.81, 0.8529, 0.4966), (21.0, -1.0, -1.0), (21.19, -0.7885, 0.4008), (21.0, 1.0, -1.0), (21.19, 0.8529, 0.4966), (23.0, -1.0, -1.0), (22.81, -0.7885, 0.4008), (23.0, 1.0, -1.0), (22.81, 0.8529, 0.4966), (23.0, -1.0, -1.0), (23.19, -0.7885, 0.4008), (23.0, 1.0, -1.0), (23.19, 0.8529, 0.4966), (25.0, -1.0, -1.0), (24.81, -0.7885, 0.4008), (25.0, 1.0, -1.0), (24.81, 0.8529, 0.4966)], [], [(0, 1, 3, 2), (2, 3, 7, 6), (6, 7, 5, 4), (4, 5, 1, 0), (2, 6, 4, 0), (7, 3, 1, 5), (8, 9, 11, 10), (10, 11, 15, 14), (14, 15, 13, 12), (12, 13, 9, 8), (10, 14, 12, 8), (15, 11, 9, 13), (16, 17, 19, 18), (18, 19, 23, 22), (22, 23, 21, 20), (20, 21, 17, 16), (18, 22, 20, 16), (23, 19, 17, 21), (24, 25, 27, 26), (26, 27, 31, 30), (30, 31, 29, 28), (28, 29, 25, 24), (26, 30, 28, 24), (31, 27, 25, 29), (32, 33, 35, 34), (34, 35, 39, 38), (38, 39, 37, 36), (36, 37, 33, 32), (34, 38, 36, 32), (39, 35, 33, 37), (40, 41, 43, 42), (42, 43, 47, 46), (46, 47, 45, 44), (44, 45, 41, 40), (42, 46, 44, 40), (47, 43, 41, 45), (48, 49, 51, 50), (50, 51, 55, 54), (54, 55, 53, 52), (52, 53, 49, 48), (50, 54, 52, 48), (55, 51, 49, 53), (56, 57, 59, 58), (58, 59, 63, 62), (62, 63, 61, 60), (60, 61, 57, 56), (58, 62, 60, 56), (63, 59, 57, 61), (64, 65, 67, 66), (66, 67, 71, 70), (70, 71, 69, 68), (68, 69, 65, 64), (66, 70, 68, 64), (71, 67, 65, 69), (72, 73, 75, 74), (74, 75, 79, 78), (78, 79, 77, 76), (76, 77, 73, 72), (74, 78, 76, 72), (79, 75, 73, 77), (80, 81, 83, 82), (82, 83, 87, 86), (86, 87, 85, 84), (84, 85, 81, 80), (82, 86, 84, 80), (87, 83, 81, 85), (88, 89, 91, 90), (90, 91, 95, 94), (94, 95, 93, 92), (92, 93, 89, 88), (90, 94, 92, 88), (95, 91, 89, 93), (96, 97, 99, 98), (98, 99, 103, 102), (102, 103, 101, 100), (100, 101, 97, 96), (98, 102, 100, 96), (103, 99, 97, 101)])
me_cube_013.use_remesh_preserve_volume = False
me_cube_013.use_remesh_preserve_attributes = False
me_cube_013.use_mirror_vertex_groups = False
me_cube_013.update()
me_cube_012 = bpy.data.meshes.new('Cube.012')
me_cube_012.from_pydata([(-1.0, -1.0, -1.0), (-0.8079, -0.7885, 0.4008), (-1.0, 1.0, -1.0), (-0.8079, 0.8529, 0.4966), (1.0, -1.0, -1.0), (0.8079, -0.7885, 0.4008), (1.0, 1.0, -1.0), (0.8079, 0.8529, 0.4966)], [], [(0, 1, 3, 2), (2, 3, 7, 6), (6, 7, 5, 4), (4, 5, 1, 0), (2, 6, 4, 0), (7, 3, 1, 5)])
me_cube_012.materials.append(mat_gr)
me_cube_012.use_remesh_preserve_volume = False
me_cube_012.use_remesh_preserve_attributes = False
me_cube_012.use_mirror_vertex_groups = False
me_cube_012.update()
me_cube_011 = bpy.data.meshes.new('Cube.011')
me_cube_011.from_pydata([(-1.0, -1.0, -1.0), (-0.8079, -0.7885, 0.4008), (-1.0, 1.0, -1.0), (-0.8079, 0.8529, 0.4966), (1.0, -1.0, -1.0), (0.8079, -0.7885, 0.4008), (1.0, 1.0, -1.0), (0.8079, 0.8529, 0.4966)], [], [(0, 1, 3, 2), (2, 3, 7, 6), (6, 7, 5, 4), (4, 5, 1, 0), (2, 6, 4, 0), (7, 3, 1, 5)])
me_cube_011.materials.append(mat_gr)
me_cube_011.use_remesh_preserve_volume = False
me_cube_011.use_remesh_preserve_attributes = False
me_cube_011.use_mirror_vertex_groups = False
me_cube_011.update()
me_cube_010 = bpy.data.meshes.new('Cube.010')
me_cube_010.from_pydata([(-1.0, -1.0, -1.0), (-0.8079, -0.7885, 0.4008), (-1.0, 1.0, -1.0), (-0.8079, 0.8529, 0.4966), (1.0, -1.0, -1.0), (0.8079, -0.7885, 0.4008), (1.0, 1.0, -1.0), (0.8079, 0.8529, 0.4966)], [], [(0, 1, 3, 2), (2, 3, 7, 6), (6, 7, 5, 4), (4, 5, 1, 0), (2, 6, 4, 0), (7, 3, 1, 5)])
me_cube_010.materials.append(mat_gr)
me_cube_010.use_remesh_preserve_volume = False
me_cube_010.use_remesh_preserve_attributes = False
me_cube_010.use_mirror_vertex_groups = False
me_cube_010.update()
me_cube_009 = bpy.data.meshes.new('Cube.009')
me_cube_009.from_pydata([(-1.0, -1.0, -1.0), (-0.8079, -0.7885, 0.4008), (-1.0, 1.0, -1.0), (-0.8079, 0.8529, 0.4966), (1.0, -1.0, -1.0), (0.8079, -0.7885, 0.4008), (1.0, 1.0, -1.0), (0.8079, 0.8529, 0.4966)], [], [(0, 1, 3, 2), (2, 3, 7, 6), (6, 7, 5, 4), (4, 5, 1, 0), (2, 6, 4, 0), (7, 3, 1, 5)])
me_cube_009.materials.append(mat_gr)
me_cube_009.use_remesh_preserve_volume = False
me_cube_009.use_remesh_preserve_attributes = False
me_cube_009.use_mirror_vertex_groups = False
me_cube_009.update()
me_cube_008 = bpy.data.meshes.new('Cube.008')
me_cube_008.from_pydata([(-1.0, -1.0, -1.0), (-0.8079, -0.7885, 0.4008), (-1.0, 1.0, -1.0), (-0.8079, 0.8529, 0.4966), (1.0, -1.0, -1.0), (0.8079, -0.7885, 0.4008), (1.0, 1.0, -1.0), (0.8079, 0.8529, 0.4966)], [], [(0, 1, 3, 2), (2, 3, 7, 6), (6, 7, 5, 4), (4, 5, 1, 0), (2, 6, 4, 0), (7, 3, 1, 5)])
me_cube_008.materials.append(mat_gr)
me_cube_008.use_remesh_preserve_volume = False
me_cube_008.use_remesh_preserve_attributes = False
me_cube_008.use_mirror_vertex_groups = False
me_cube_008.update()
me_cube_007 = bpy.data.meshes.new('Cube.007')
me_cube_007.from_pydata([(-1.0, -1.0, -1.0), (-0.8079, -0.7885, 0.4008), (-1.0, 1.0, -1.0), (-0.8079, 0.8529, 0.4966), (1.0, -1.0, -1.0), (0.8079, -0.7885, 0.4008), (1.0, 1.0, -1.0), (0.8079, 0.8529, 0.4966)], [], [(0, 1, 3, 2), (2, 3, 7, 6), (6, 7, 5, 4), (4, 5, 1, 0), (2, 6, 4, 0), (7, 3, 1, 5)])
me_cube_007.materials.append(mat_gr)
me_cube_007.use_remesh_preserve_volume = False
me_cube_007.use_remesh_preserve_attributes = False
me_cube_007.use_mirror_vertex_groups = False
me_cube_007.update()
me_cube_006 = bpy.data.meshes.new('Cube.006')
me_cube_006.from_pydata([(-1.0, -1.0, -1.0), (-0.8079, -0.7885, 0.4008), (-1.0, 1.0, -1.0), (-0.8079, 0.8529, 0.4966), (1.0, -1.0, -1.0), (0.8079, -0.7885, 0.4008), (1.0, 1.0, -1.0), (0.8079, 0.8529, 0.4966)], [], [(0, 1, 3, 2), (2, 3, 7, 6), (6, 7, 5, 4), (4, 5, 1, 0), (2, 6, 4, 0), (7, 3, 1, 5)])
me_cube_006.materials.append(mat_gr)
me_cube_006.use_remesh_preserve_volume = False
me_cube_006.use_remesh_preserve_attributes = False
me_cube_006.use_mirror_vertex_groups = False
me_cube_006.update()
me_cube_005 = bpy.data.meshes.new('Cube.005')
me_cube_005.from_pydata([(-1.0, -1.0, -1.0), (-0.8079, -0.7885, 0.4008), (-1.0, 1.0, -1.0), (-0.8079, 0.8529, 0.4966), (1.0, -1.0, -1.0), (0.8079, -0.7885, 0.4008), (1.0, 1.0, -1.0), (0.8079, 0.8529, 0.4966)], [], [(0, 1, 3, 2), (2, 3, 7, 6), (6, 7, 5, 4), (4, 5, 1, 0), (2, 6, 4, 0), (7, 3, 1, 5)])
me_cube_005.materials.append(mat_gr)
me_cube_005.use_remesh_preserve_volume = False
me_cube_005.use_remesh_preserve_attributes = False
me_cube_005.use_mirror_vertex_groups = False
me_cube_005.update()
me_cube_004 = bpy.data.meshes.new('Cube.004')
me_cube_004.from_pydata([(-1.0, -1.0, -1.0), (-0.8079, -0.7885, 0.4008), (-1.0, 1.0, -1.0), (-0.8079, 0.8529, 0.4966), (1.0, -1.0, -1.0), (0.8079, -0.7885, 0.4008), (1.0, 1.0, -1.0), (0.8079, 0.8529, 0.4966)], [], [(0, 1, 3, 2), (2, 3, 7, 6), (6, 7, 5, 4), (4, 5, 1, 0), (2, 6, 4, 0), (7, 3, 1, 5)])
me_cube_004.materials.append(mat_gr)
me_cube_004.use_remesh_preserve_volume = False
me_cube_004.use_remesh_preserve_attributes = False
me_cube_004.use_mirror_vertex_groups = False
me_cube_004.update()
me_cube_003 = bpy.data.meshes.new('Cube.003')
me_cube_003.from_pydata([(-1.0, -1.0, -1.0), (-0.8079, -0.7885, 0.4008), (-1.0, 1.0, -1.0), (-0.8079, 0.8529, 0.4966), (1.0, -1.0, -1.0), (0.8079, -0.7885, 0.4008), (1.0, 1.0, -1.0), (0.8079, 0.8529, 0.4966)], [], [(0, 1, 3, 2), (2, 3, 7, 6), (6, 7, 5, 4), (4, 5, 1, 0), (2, 6, 4, 0), (7, 3, 1, 5)])
me_cube_003.materials.append(mat_gr)
me_cube_003.use_remesh_preserve_volume = False
me_cube_003.use_remesh_preserve_attributes = False
me_cube_003.use_mirror_vertex_groups = False
me_cube_003.update()
me_cube_001 = bpy.data.meshes.new('Cube.001')
me_cube_001.from_pydata([(-1.0, -1.0, -1.0), (-0.8079, -0.7885, 0.4008), (-1.0, 1.0, -1.0), (-0.8079, 0.8529, 0.4966), (1.0, -1.0, -1.0), (0.8079, -0.7885, 0.4008), (1.0, 1.0, -1.0), (0.8079, 0.8529, 0.4966)], [], [(0, 1, 3, 2), (2, 3, 7, 6), (6, 7, 5, 4), (4, 5, 1, 0), (2, 6, 4, 0), (7, 3, 1, 5)])
me_cube_001.materials.append(mat_gr)
me_cube_001.use_remesh_preserve_volume = False
me_cube_001.use_remesh_preserve_attributes = False
me_cube_001.use_mirror_vertex_groups = False
me_cube_001.update()
me_cube = bpy.data.meshes.new('Cube')
me_cube.from_pydata([(-1.0, -1.0, -1.0), (-0.8079, -0.7885, 0.4008), (-1.0, 1.0, -1.0), (-0.8079, 0.8529, 0.4966), (1.0, -1.0, -1.0), (0.8079, -0.7885, 0.4008), (1.0, 1.0, -1.0), (0.8079, 0.8529, 0.4966)], [], [(0, 1, 3, 2), (2, 3, 7, 6), (6, 7, 5, 4), (4, 5, 1, 0), (2, 6, 4, 0), (7, 3, 1, 5)])
me_cube.materials.append(mat_gr)
me_cube.use_remesh_preserve_volume = False
me_cube.use_remesh_preserve_attributes = False
me_cube.use_mirror_vertex_groups = False
me_cube.update()
me_cube_002 = bpy.data.meshes.new('Cube.002')
me_cube_002.from_pydata([(1.184, 0.8132, -1.0), (-1.0, 0.8132, 0.729), (-0.8588, 1.0, -0.8588), (-0.8588, 1.0, 0.5878), (1.184, 0.2379, 0.729), (-1.0, 0.2379, -1.0), (1.07, 1.0, -0.8588), (1.07, 1.0, 0.5878), (-1.0, 0.0, -1.0), (1.184, 0.2379, -1.0), (1.184, 0.0, -1.0), (-1.0, 0.2379, 0.729), (-1.0, 0.03273, 1.0), (1.184, 0.03273, -1.0), (-1.0, 0.03273, -1.0), (1.184, 0.03273, 1.0), (-0.9738, -1.0, -1.0), (-1.0, -0.9738, -1.0), (-1.0, -0.9738, -0.3299), (-0.9738, -1.0, -0.3473), (-0.9738, -0.9842, -0.3002), (1.184, -0.9738, -1.0), (1.158, -1.0, -1.0), (1.158, -0.9842, -0.3002), (1.158, -1.0, -0.3473), (1.184, -0.9738, -0.3299), (-1.0, 0.0, 0.9565), (-0.9738, 0.0, 1.0), (-1.0, 0.02622, 1.0), (1.158, 0.0, 1.0), (1.184, 0.0, 0.9565), (1.184, 0.02622, 1.0), (1.184, 0.8132, 0.729), (-1.0, 0.8132, -1.0), (1.184, 0.0685, -1.0), (-1.0, 0.0685, 0.729), (-1.0, 0.0685, -1.0), (1.184, 0.0685, 0.729), (-1.0, 1.0, 0.729), (-1.0, 1.0, -1.0), (1.184, 1.0, -1.0), (1.184, 1.0, 0.729), (-0.8588, 1.088, 0.5878), (-0.8588, 1.088, -0.8588), (1.07, 1.088, -0.8588), (1.07, 1.088, 0.5878), (1.158, -0.2157, 0.715), (1.184, -0.2134, 0.6746), (-0.9738, -0.2157, 0.715), (-1.0, -0.2134, 0.6746), (-1.0, -0.2134, -1.0), (1.184, -0.2134, -1.0), (-0.9152, -0.9842, -0.3002), (-0.9152, -1.0, -0.3473), (-0.9152, -1.0, -1.0), (-0.9152, 0.0, 1.0), (-0.9152, -0.2157, 0.715), (1.158, -0.8689, -0.1479), (-1.0, -0.8597, -0.1793), (-1.0, -0.8597, -1.0), (1.184, -0.8597, -1.0), (1.184, -0.8597, -0.1793), (-0.9738, -0.8689, -0.1479), (-0.9152, -0.8689, -0.1479), (0.7866, -1.0, -0.3473), (0.7866, -1.0, -1.0), (0.7975, -0.2223, 0.7063), (0.7866, -0.9842, -0.3002), (0.7866, 0.0, 1.0), (0.7975, -0.7957, -0.05122), (1.148, -1.0, -0.3473), (1.148, -1.0, -1.0), (1.137, -0.2223, 0.7063), (1.137, -0.7957, -0.05122), (1.148, -0.9842, -0.3002), (1.148, 0.0, 1.0), (0.4785, -0.9842, -0.3002), (0.4785, 0.0, 1.0), (0.4785, -1.0, -0.3473), (0.4785, -1.0, -1.0), (0.4785, -0.2157, 0.715), (0.4785, -0.8689, -0.1479), (0.7644, -1.0, -0.3473), (0.7644, -1.0, -1.0), (0.7644, -0.2157, 0.715), (0.7644, -0.8689, -0.1479), (0.7644, -0.9842, -0.3002), (0.7644, 0.0, 1.0), (1.184, -0.7164, 0.01014), (-0.9738, -0.724, 0.04348), (1.158, -0.724, 0.04348), (-1.0, -0.7164, 0.01014), (-1.0, -0.7164, -1.0), (1.184, -0.7164, -1.0), (-0.9152, -0.724, 0.04348), (0.7975, -0.724, 0.04348), (1.137, -0.724, 0.04348), (0.4785, -0.724, 0.04348), (0.7644, -0.724, 0.04348), (-0.8003, -0.9842, -0.3002), (-0.8003, 0.0, 1.0), (-0.8003, -1.0, -0.3473), (-0.8003, -1.0, -1.0), (-0.8003, -0.2157, 0.715), (-0.8003, -0.8689, -0.1479), (-0.8003, -0.724, 0.04348), (0.4177, -1.0, -0.3473), (0.4177, -1.0, -1.0), (0.4177, -0.2157, 0.715), (0.4177, -0.8689, -0.1479), (0.4177, -0.724, 0.04348), (0.4177, -0.9842, -0.3002), (0.4177, 0.0, 1.0), (0.4177, -0.209, 0.552), (0.4785, -0.209, 0.552), (-0.9152, -0.209, 0.552), (-0.9152, -0.7173, -0.1195), (0.4785, -0.7173, -0.1195), (0.4177, -0.7173, -0.1195), (-0.8003, -0.209, 0.552), (-0.8003, -0.7173, -0.1195), (-0.8003, -0.8622, -0.3109), (0.4177, -0.8622, -0.3109), (0.7866, -0.724, 0.04348), (0.7866, -0.8689, -0.1479), (0.7866, -0.2157, 0.715), (1.148, -0.2157, 0.715), (1.148, -0.8689, -0.1479), (1.148, -0.724, 0.04348), (0.7975, -0.7198, -0.05835), (1.137, -0.7198, -0.05835), (0.7975, -0.2181, 0.6045), (1.137, -0.2181, 0.6045)], [], [(33, 1, 38, 39), (3, 7, 45, 42), (15, 12, 28, 27, 55, 100, 112, 77, 87, 68, 75, 29, 31), (59, 60, 21, 22, 71, 65, 83, 79, 107, 102, 54, 16, 17), (63, 62, 20, 52), (60, 61, 25, 21), (8, 26, 28, 12, 14), (14, 13, 10, 8), (32, 1, 11, 4), (54, 53, 19, 16), (34, 37, 15, 13), (36, 34, 13, 14), (37, 35, 12, 15), (13, 15, 31, 30, 10), (18, 19, 20), (23, 24, 25), (26, 27, 28), (29, 30, 31), (16, 19, 18, 17), (57, 23, 25, 61), (24, 22, 21, 25), (52, 20, 19, 53), (48, 27, 26, 49), (50, 49, 26, 8), (33, 0, 9, 5), (0, 32, 4, 9), (36, 35, 11, 5), (40, 41, 32, 0), (39, 40, 0, 33), (41, 38, 1, 32), (5, 11, 1, 33), (14, 12, 35, 36), (4, 11, 35, 37), (5, 9, 34, 36), (9, 4, 37, 34), (3, 2, 39, 38), (2, 6, 40, 39), (7, 3, 38, 41), (6, 7, 41, 40), (43, 42, 45, 44), (2, 3, 42, 43), (7, 6, 44, 45), (6, 2, 43, 44), (92, 91, 49, 50), (89, 48, 49, 91), (29, 46, 47, 30), (10, 30, 47, 51), (55, 27, 48, 56), (8, 10, 51, 50), (100, 55, 56, 103), (99, 52, 53, 101), (102, 101, 53, 54), (104, 63, 52, 99), (105, 94, 63, 104), (20, 62, 58, 18), (17, 18, 58, 59), (90, 57, 61, 88), (93, 88, 61, 60), (94, 89, 62, 63), (92, 93, 60, 59), (96, 95, 69, 73), (127, 124, 67, 74), (71, 70, 64, 65), (74, 67, 64, 70), (75, 68, 125, 126), (29, 75, 126, 46), (23, 74, 70, 24), (22, 24, 70, 71), (57, 127, 74, 23), (90, 128, 127, 57), (98, 97, 81, 85), (85, 81, 76, 86), (83, 82, 78, 79), (86, 76, 78, 82), (87, 77, 80, 84), (68, 87, 84, 125), (67, 86, 82, 64), (65, 64, 82, 83), (124, 85, 86, 67), (123, 98, 85, 124), (125, 84, 98, 123), (84, 80, 97, 98), (46, 126, 128, 90), (96, 72, 132, 130), (50, 51, 93, 92), (56, 48, 89, 94), (51, 47, 88, 93), (46, 90, 88, 47), (110, 97, 117, 118), (62, 89, 91, 58), (59, 58, 91, 92), (109, 110, 118, 122), (94, 105, 120, 116), (109, 104, 99, 111), (107, 106, 101, 102), (111, 99, 101, 106), (112, 100, 103, 108), (77, 112, 108, 80), (76, 111, 106, 78), (79, 78, 106, 107), (81, 109, 111, 76), (97, 110, 109, 81), (104, 109, 122, 121), (119, 115, 116, 120), (113, 119, 120, 118), (118, 120, 121, 122), (114, 113, 118, 117), (103, 56, 115, 119), (97, 80, 114, 117), (80, 108, 113, 114), (56, 94, 116, 115), (105, 104, 121, 120), (108, 103, 119, 113), (69, 95, 123, 124), (66, 72, 126, 125), (73, 69, 124, 127), (96, 73, 127, 128), (95, 66, 125, 123), (72, 96, 128, 126), (132, 131, 129, 130), (95, 96, 130, 129), (72, 66, 131, 132), (66, 95, 129, 131)])
_uv = me_cube_002.uv_layers.new(name='UVMap')
_uv.uv.foreach_set('vector', [0.6592, 0.3758, 0.3806, 0.3758, 0.3806, 0.3473, 0.6592, 0.3473, 0.9713, 0.3473, 0.9713, 0.6418, 0.9571, 0.6418, 0.9571, 0.3473, 0.9875, 0.004581, 0.9875, 0.3381, 0.9864, 0.3381, 0.9822, 0.3341, 0.9822, 0.3252, 0.9822, 0.3076, 0.9822, 0.1216, 0.9822, 0.1123, 0.9822, 0.06866, 0.9822, 0.06528, 0.9822, 0.01012, 0.9822, 0.008586, 0.9864, 0.004581, 0.6537, 0.3381, 0.6537, 0.004581, 0.6721, 0.004581, 0.6763, 0.008586, 0.6763, 0.01012, 0.6763, 0.06528, 0.6763, 0.06866, 0.6763, 0.1123, 0.6763, 0.1216, 0.6763, 0.3076, 0.6763, 0.3252, 0.6763, 0.3341, 0.6721, 0.3381, 0.2054, 0.01752, 0.2054, 0.008586, 0.232, 0.008586, 0.232, 0.01752, 0.3272, 0.3687, 0.1949, 0.3687, 0.2192, 0.3513, 0.3272, 0.3513, 0.6592, 0.5, 0.3439, 0.5, 0.3369, 0.496, 0.3369, 0.495, 0.6592, 0.495, 0.5098, 0.3381, 0.5098, 0.004581, 0.5151, 0.004581, 0.5151, 0.3381, 0.1249, 0.6619, 0.1249, 0.9954, 0.03214, 0.9954, 0.03214, 0.6619, 0.3443, 0.01752, 0.2398, 0.01752, 0.2398, 0.008586, 0.3443, 0.008586, 0.3272, 0.5105, 0.04852, 0.5105, 0.004835, 0.505, 0.3272, 0.505, 0.5041, 0.3381, 0.5041, 0.004581, 0.5098, 0.004581, 0.5098, 0.3381, 0.9725, 0.004581, 0.9725, 0.3381, 0.9287, 0.3381, 0.9287, 0.004581, 0.3272, 0.505, 0.004835, 0.505, 0.004835, 0.504, 0.01184, 0.5, 0.3272, 0.5, 0.2365, 0.004581, 0.2398, 0.008586, 0.232, 0.008586, 0.232, 0.3341, 0.2398, 0.3341, 0.2365, 0.3381, 0.4241, 0.6619, 0.4241, 0.6696, 0.4202, 0.6679, 0.4338, 0.6689, 0.4371, 0.6619, 0.438, 0.6689, 0.6592, 0.6527, 0.554, 0.6527, 0.5512, 0.6487, 0.6592, 0.6487, 0.1899, 0.3673, 0.2144, 0.3497, 0.2192, 0.3513, 0.1949, 0.3687, 0.222, 0.3473, 0.3272, 0.3473, 0.3272, 0.3513, 0.2192, 0.3513, 0.232, 0.01752, 0.232, 0.008586, 0.2398, 0.008586, 0.2398, 0.01752, 0.3828, 0.5329, 0.3369, 0.5, 0.3439, 0.5, 0.3893, 0.5326, 0.6592, 0.5326, 0.3893, 0.5326, 0.3439, 0.5, 0.6592, 0.5, 0.384, 0.3381, 0.384, 0.004582, 0.4768, 0.004581, 0.4768, 0.3381, 0.3272, 0.6242, 0.04852, 0.6242, 0.04852, 0.5363, 0.3272, 0.5363, 0.6592, 0.4895, 0.3806, 0.4895, 0.3806, 0.4637, 0.6592, 0.4637, 0.3272, 0.6527, 0.04852, 0.6527, 0.04852, 0.6242, 0.3272, 0.6242, 0.3539, 0.3381, 0.3539, 0.004582, 0.384, 0.004582, 0.384, 0.3381, 0.155, 0.6619, 0.155, 0.9954, 0.1249, 0.9954, 0.1249, 0.6619, 0.6592, 0.4637, 0.3806, 0.4637, 0.3806, 0.3758, 0.6592, 0.3758, 0.6592, 0.495, 0.3369, 0.495, 0.3806, 0.4895, 0.6592, 0.4895, 0.03214, 0.6619, 0.03214, 0.9954, 0.004836, 0.9954, 0.004835, 0.6619, 0.4768, 0.3381, 0.4768, 0.004581, 0.5041, 0.004581, 0.5041, 0.3381, 0.3272, 0.5363, 0.04852, 0.5363, 0.04852, 0.5105, 0.3272, 0.5105, 0.9247, 0.3688, 0.6917, 0.3688, 0.6689, 0.3473, 0.9475, 0.3473, 0.6917, 0.3688, 0.6917, 0.6634, 0.6689, 0.6808, 0.6689, 0.3473, 0.9247, 0.6634, 0.9247, 0.3688, 0.9475, 0.3473, 0.9475, 0.6808, 0.6917, 0.6634, 0.9247, 0.6634, 0.9475, 0.6808, 0.6689, 0.6808, 0.686, 0.004582, 0.919, 0.004581, 0.919, 0.2991, 0.686, 0.2991, 0.2006, 0.8828, 0.2006, 0.6619, 0.2148, 0.6619, 0.2148, 0.8828, 0.2245, 0.8828, 0.2245, 0.6619, 0.2386, 0.6619, 0.2386, 0.8828, 0.981, 0.6418, 0.981, 0.3473, 0.9952, 0.3473, 0.9952, 0.6418, 0.6592, 0.6094, 0.4964, 0.6094, 0.3893, 0.5326, 0.6592, 0.5326, 0.491, 0.6106, 0.3828, 0.5329, 0.3893, 0.5326, 0.4964, 0.6094, 0.004835, 0.5, 0.05077, 0.4671, 0.05729, 0.4674, 0.01184, 0.5, 0.3272, 0.5, 0.01184, 0.5, 0.05729, 0.4674, 0.3272, 0.4674, 0.004835, 0.01752, 0.004835, 0.008586, 0.05462, 0.008586, 0.05462, 0.01752, 0.5151, 0.3381, 0.5151, 0.004581, 0.5495, 0.004581, 0.5495, 0.3381, 0.004835, 0.03508, 0.004835, 0.01752, 0.05462, 0.01752, 0.05462, 0.03508, 0.232, 0.03508, 0.232, 0.01752, 0.2398, 0.01752, 0.2398, 0.03508, 0.3443, 0.03508, 0.2398, 0.03508, 0.2398, 0.01752, 0.3443, 0.01752, 0.2054, 0.03508, 0.2054, 0.01752, 0.232, 0.01752, 0.232, 0.03508, 0.1719, 0.03508, 0.1719, 0.01752, 0.2054, 0.01752, 0.2054, 0.03508, 0.5464, 0.6503, 0.5219, 0.6327, 0.5269, 0.6313, 0.5512, 0.6487, 0.6592, 0.6487, 0.5512, 0.6487, 0.5269, 0.6313, 0.6592, 0.6313, 0.159, 0.3894, 0.1899, 0.3673, 0.1949, 0.3687, 0.1644, 0.3906, 0.3272, 0.3906, 0.1644, 0.3906, 0.1949, 0.3687, 0.3272, 0.3687, 0.1719, 0.01752, 0.1719, 0.008586, 0.2054, 0.008586, 0.2054, 0.01752, 0.6306, 0.3381, 0.6306, 0.004581, 0.6537, 0.004581, 0.6537, 0.3381, 0.1719, 0.3309, 0.1719, 0.2791, 0.1885, 0.2791, 0.1885, 0.3309, 0.2054, 0.3326, 0.2054, 0.2774, 0.232, 0.2774, 0.232, 0.3326, 0.3443, 0.3326, 0.2398, 0.3326, 0.2398, 0.2774, 0.3443, 0.2774, 0.232, 0.3326, 0.232, 0.2774, 0.2398, 0.2774, 0.2398, 0.3326, 0.004836, 0.3326, 0.004836, 0.2774, 0.05462, 0.2774, 0.05462, 0.3326, 0.004836, 0.3341, 0.004836, 0.3326, 0.05462, 0.3326, 0.05462, 0.3341, 0.232, 0.3341, 0.232, 0.3326, 0.2398, 0.3326, 0.2398, 0.3341, 0.3443, 0.3341, 0.2398, 0.3341, 0.2398, 0.3326, 0.3443, 0.3326, 0.2054, 0.3341, 0.2054, 0.3326, 0.232, 0.3326, 0.232, 0.3341, 0.1719, 0.3341, 0.1719, 0.3326, 0.2054, 0.3326, 0.2054, 0.3341, 0.1719, 0.274, 0.1719, 0.2304, 0.2054, 0.2304, 0.2054, 0.274, 0.2054, 0.274, 0.2054, 0.2304, 0.232, 0.2304, 0.232, 0.274, 0.3443, 0.274, 0.2398, 0.274, 0.2398, 0.2304, 0.3443, 0.2304, 0.232, 0.274, 0.232, 0.2304, 0.2398, 0.2304, 0.2398, 0.274, 0.004836, 0.274, 0.004836, 0.2304, 0.05462, 0.2304, 0.05462, 0.274, 0.004836, 0.2774, 0.004836, 0.274, 0.05462, 0.274, 0.05462, 0.2774, 0.232, 0.2774, 0.232, 0.274, 0.2398, 0.274, 0.2398, 0.2774, 0.3443, 0.2774, 0.2398, 0.2774, 0.2398, 0.274, 0.3443, 0.274, 0.2054, 0.2774, 0.2054, 0.274, 0.232, 0.274, 0.232, 0.2774, 0.1719, 0.2774, 0.1719, 0.274, 0.2054, 0.274, 0.2054, 0.2774, 0.05462, 0.2774, 0.05462, 0.274, 0.1719, 0.274, 0.1719, 0.2774, 0.05462, 0.274, 0.05462, 0.2304, 0.1719, 0.2304, 0.1719, 0.274, 0.05462, 0.3341, 0.05462, 0.3326, 0.1719, 0.3326, 0.1719, 0.3341, 0.3212, 0.7888, 0.3212, 0.6619, 0.3317, 0.6739, 0.3317, 0.8008, 0.5495, 0.3381, 0.5495, 0.004581, 0.6306, 0.004581, 0.6306, 0.3381, 0.05462, 0.01752, 0.05462, 0.008586, 0.1719, 0.008586, 0.1719, 0.01752, 0.3272, 0.4674, 0.05729, 0.4674, 0.1644, 0.3906, 0.3272, 0.3906, 0.05077, 0.4671, 0.159, 0.3894, 0.1644, 0.3906, 0.05729, 0.4674, 0.7142, 0.3083, 0.724, 0.3083, 0.724, 0.3332, 0.7142, 0.3332, 0.5219, 0.6327, 0.491, 0.6106, 0.4964, 0.6094, 0.5269, 0.6313, 0.6592, 0.6313, 0.5269, 0.6313, 0.4964, 0.6094, 0.6592, 0.6094, 0.3844, 0.6811, 0.3844, 0.7178, 0.3677, 0.6985, 0.3677, 0.6619, 0.686, 0.3083, 0.7045, 0.3083, 0.7045, 0.3332, 0.686, 0.3332, 0.2054, 0.2211, 0.2054, 0.03508, 0.232, 0.03508, 0.232, 0.2211, 0.3443, 0.2211, 0.2398, 0.2211, 0.2398, 0.03508, 0.3443, 0.03508, 0.232, 0.2211, 0.232, 0.03508, 0.2398, 0.03508, 0.2398, 0.2211, 0.004836, 0.2211, 0.004835, 0.03508, 0.05462, 0.03508, 0.05462, 0.2211, 0.004836, 0.2304, 0.004836, 0.2211, 0.05462, 0.2211, 0.05462, 0.2304, 0.232, 0.2304, 0.232, 0.2211, 0.2398, 0.2211, 0.2398, 0.2304, 0.3443, 0.2304, 0.2398, 0.2304, 0.2398, 0.2211, 0.3443, 0.2211, 0.2054, 0.2304, 0.2054, 0.2211, 0.232, 0.2211, 0.232, 0.2304, 0.1719, 0.2304, 0.1719, 0.2211, 0.2054, 0.2211, 0.2054, 0.2304, 0.1646, 0.8479, 0.1646, 0.6619, 0.1909, 0.6619, 0.1909, 0.8479, 0.08057, 0.03508, 0.08057, 0.01752, 0.1979, 0.01752, 0.1979, 0.03508, 0.08057, 0.2211, 0.08057, 0.03508, 0.1979, 0.03508, 0.1979, 0.2211, 0.1979, 0.2211, 0.1979, 0.03508, 0.2313, 0.03508, 0.2313, 0.2211, 0.08057, 0.2304, 0.08057, 0.2211, 0.1979, 0.2211, 0.1979, 0.2304, 0.05462, 0.03508, 0.05462, 0.01752, 0.08057, 0.01752, 0.08057, 0.03508, 0.265, 0.6811, 0.265, 0.8097, 0.2483, 0.7905, 0.2483, 0.6619, 0.05462, 0.2304, 0.05462, 0.2211, 0.08057, 0.2211, 0.08057, 0.2304, 0.2747, 0.8097, 0.2747, 0.6811, 0.2914, 0.6619, 0.2914, 0.7905, 0.3413, 0.7178, 0.3413, 0.6811, 0.358, 0.6619, 0.358, 0.6985, 0.05462, 0.2211, 0.05462, 0.03508, 0.08057, 0.03508, 0.08057, 0.2211, 0.1885, 0.2791, 0.1719, 0.2791, 0.1719, 0.2774, 0.2054, 0.2774, 0.05614, 0.2791, 0.05614, 0.3309, 0.05462, 0.3326, 0.05462, 0.2774, 0.1885, 0.3309, 0.1885, 0.2791, 0.2054, 0.2774, 0.2054, 0.3326, 0.1719, 0.3309, 0.1885, 0.3309, 0.2054, 0.3326, 0.1719, 0.3326, 0.1719, 0.2791, 0.05614, 0.2791, 0.05462, 0.2774, 0.1719, 0.2774, 0.05614, 0.3309, 0.1719, 0.3309, 0.1719, 0.3326, 0.05462, 0.3326, 0.07236, 0.3309, 0.07236, 0.2791, 0.1882, 0.2791, 0.1882, 0.3309, 0.4105, 0.6619, 0.4105, 0.7137, 0.3941, 0.7137, 0.3941, 0.6619, 0.05614, 0.3309, 0.05614, 0.2791, 0.07236, 0.2791, 0.07236, 0.3309, 0.3011, 0.8008, 0.3011, 0.6739, 0.3115, 0.6619, 0.3115, 0.7888])
me_cube_002.materials.append(mat_default)
me_cube_002.use_remesh_preserve_volume = False
me_cube_002.use_remesh_preserve_attributes = False
me_cube_002.use_mirror_vertex_groups = False
me_cube_002.use_paint_bone_selection = False
me_cube_002.use_paint_mask = True
me_cube_002.update()

# ---- objects
ob_cube_043 = bpy.data.objects.new('Cube.043', me_cube_043)
ob_cube_042 = bpy.data.objects.new('Cube.042', me_cube_042)
ob_cube_041 = bpy.data.objects.new('Cube.041', me_cube_041)
ob_cube_040 = bpy.data.objects.new('Cube.040', me_cube_040)
ob_cube_039 = bpy.data.objects.new('Cube.039', me_cube_039)
ob_cube_038 = bpy.data.objects.new('Cube.038', me_cube_038)
ob_cube_037 = bpy.data.objects.new('Cube.037', me_cube_037)
ob_cube_036 = bpy.data.objects.new('Cube.036', me_cube_036)
ob_cube_035 = bpy.data.objects.new('Cube.035', me_cube_035)
ob_cube_034 = bpy.data.objects.new('Cube.034', me_cube_034)
ob_cube_033 = bpy.data.objects.new('Cube.033', me_cube_033)
ob_cube_032 = bpy.data.objects.new('Cube.032', me_cube_032)
ob_cube_031 = bpy.data.objects.new('Cube.031', me_cube_031)
ob_cube_030 = bpy.data.objects.new('Cube.030', me_cube_030)
ob_cube_029 = bpy.data.objects.new('Cube.029', me_cube_029)
ob_cube_028 = bpy.data.objects.new('Cube.028', me_cube_028)
ob_cube_027 = bpy.data.objects.new('Cube.027', me_cube_027)
ob_cube_026 = bpy.data.objects.new('Cube.026', me_cube_026)
ob_cube_025 = bpy.data.objects.new('Cube.025', me_cube_025)
ob_cube_024 = bpy.data.objects.new('Cube.024', me_cube_024)
ob_cube_023 = bpy.data.objects.new('Cube.023', me_cube_023)
ob_cube_022 = bpy.data.objects.new('Cube.022', me_cube_022)
ob_cube_021 = bpy.data.objects.new('Cube.021', me_cube_021)
ob_cube_020 = bpy.data.objects.new('Cube.020', me_cube_020)
ob_cube_019 = bpy.data.objects.new('Cube.019', me_cube_019)
ob_cube_018 = bpy.data.objects.new('Cube.018', me_cube_018)
ob_cube_017 = bpy.data.objects.new('Cube.017', me_cube_017)
ob_cube_016 = bpy.data.objects.new('Cube.016', me_cube_016)
ob_cube_015 = bpy.data.objects.new('Cube.015', me_cube_015)
ob_cube_014 = bpy.data.objects.new('Cube.014', me_cube_014)
ob_cube_013 = bpy.data.objects.new('Cube.013', me_cube_013)
ob_cube_012 = bpy.data.objects.new('Cube.012', me_cube_012)
ob_cube_011 = bpy.data.objects.new('Cube.011', me_cube_011)
ob_cube_010 = bpy.data.objects.new('Cube.010', me_cube_010)
ob_cube_009 = bpy.data.objects.new('Cube.009', me_cube_009)
ob_cube_008 = bpy.data.objects.new('Cube.008', me_cube_008)
ob_cube_007 = bpy.data.objects.new('Cube.007', me_cube_007)
ob_cube_006 = bpy.data.objects.new('Cube.006', me_cube_006)
ob_cube_005 = bpy.data.objects.new('Cube.005', me_cube_005)
ob_cube_004 = bpy.data.objects.new('Cube.004', me_cube_004)
ob_cube_003 = bpy.data.objects.new('Cube.003', me_cube_003)
ob_cube_002 = bpy.data.objects.new('Cube.002', me_cube_001)
ob_cube_001 = bpy.data.objects.new('Cube.001', me_cube)
ob_cube = bpy.data.objects.new('Cube', me_cube_002)
ob_lamp = bpy.data.objects.new('Lamp', light_lamp)
ob_camera = bpy.data.objects.new('Camera', cam_camera)

# ---- transforms, parenting, visibility, modifiers, constraints
ob_cube_043.location = (0.39, -0.5434, 0.05734)
ob_cube_043.rotation_euler = (0.261, -0.0, 0.0)
ob_cube_043.scale = (0.07621, 0.05752, 0.05752)
ob_cube_043.lineart.crease_threshold = 0.0
ob_cube_042.location = (1.42, -0.05672, 0.1584)
ob_cube_042.rotation_euler = (0.1989, 4.388e-17, 4.38e-18)
ob_cube_042.scale = (0.07249, 0.008709, 0.00949)
ob_cube_042.lineart.crease_threshold = 0.0
ob_cube_041.location = (1.42, -0.1108, 0.1475)
ob_cube_041.rotation_euler = (0.1989, 4.388e-17, 4.38e-18)
ob_cube_041.scale = (0.07249, 0.008709, 0.00949)
ob_cube_041.lineart.crease_threshold = 0.0
ob_cube_040.location = (1.166, -0.7394, 0.00904)
ob_cube_040.rotation_euler = (-1.542e-08, -0.261, 1.571)
ob_cube_040.scale = (0.05752, 0.1267, 0.05752)
ob_cube_040.lineart.crease_threshold = 0.0
ob_cube_039.location = (1.338, -0.737, 0.005129)
ob_cube_039.rotation_euler = (0.261, -0.0, 0.0)
ob_cube_039.scale = (0.05752, 0.05752, 0.05752)
ob_cube_039.lineart.crease_threshold = 0.0
ob_cube_038.location = (1.447, -0.6868, 0.0231)
ob_cube_038.rotation_euler = (0.261, -0.0, 0.0)
ob_cube_038.scale = (0.05752, 0.1144, 0.05752)
ob_cube_038.lineart.crease_threshold = 0.0
ob_cube_037.location = (1.447, -0.5188, 0.06794)
ob_cube_037.rotation_euler = (0.261, -0.0, 0.0)
ob_cube_037.scale = (0.05752, 0.05752, 0.05752)
ob_cube_037.lineart.crease_threshold = 0.0
ob_cube_036.location = (1.447, -0.412, 0.09647)
ob_cube_036.rotation_euler = (0.261, -0.0, 0.0)
ob_cube_036.scale = (0.05752, 0.05752, 0.05752)
ob_cube_036.lineart.crease_threshold = 0.0
ob_cube_035.location = (1.447, -0.3016, 0.1259)
ob_cube_035.rotation_euler = (0.261, -0.0, 0.0)
ob_cube_035.scale = (0.05752, 0.05752, 0.05752)
ob_cube_035.lineart.crease_threshold = 0.0
ob_cube_034.location = (1.106, -0.3001, 0.1264)
ob_cube_034.rotation_euler = (0.261, -0.0, 0.0)
ob_cube_034.scale = (0.05752, 0.05752, 0.05752)
ob_cube_034.lineart.crease_threshold = 0.0
ob_cube_033.location = (0.8332, -0.5471, 0.06039)
ob_cube_033.rotation_euler = (0.261, -0.0, 0.0)
ob_cube_033.scale = (0.05752, 0.05752, 0.05752)
ob_cube_033.lineart.crease_threshold = 0.0
ob_cube_032.location = (0.7209, -0.6581, 0.03076)
ob_cube_032.rotation_euler = (0.261, -0.0, 0.0)
ob_cube_032.scale = (0.05752, 0.05752, 0.05752)
ob_cube_032.lineart.crease_threshold = 0.0
ob_cube_031.location = (0.9431, -0.6581, 0.03076)
ob_cube_031.rotation_euler = (0.261, -0.0, 0.0)
ob_cube_031.scale = (0.05752, 0.05752, 0.05752)
ob_cube_031.lineart.crease_threshold = 0.0
ob_cube_030.location = (0.8332, -0.6581, 0.03076)
ob_cube_030.rotation_euler = (0.261, -0.0, 0.0)
ob_cube_030.scale = (0.05752, 0.05752, 0.05752)
ob_cube_030.lineart.crease_threshold = 0.0
ob_cube_029.location = (0.8988, -0.3027, 0.1257)
ob_cube_029.rotation_euler = (0.261, -0.0, 0.0)
ob_cube_029.scale = (0.08364, 0.05752, 0.05752)
ob_cube_029.lineart.crease_threshold = 0.0
ob_cube_028.location = (0.7415, -0.3027, 0.1257)
ob_cube_028.rotation_euler = (0.261, -0.0, 0.0)
ob_cube_028.scale = (0.08364, 0.05752, 0.05752)
ob_cube_028.lineart.crease_threshold = 0.0
ob_cube_027.location = (0.3231, -0.7996, -0.007025)
ob_cube_027.rotation_euler = (0.261, -0.0, 0.0)
ob_cube_027.scale = (-0.05752, 0.05752, 0.05752)
ob_cube_027.lineart.crease_threshold = 0.0
ob_cube_026.location = (0.4623, -0.8003, -0.007221)
ob_cube_026.rotation_euler = (0.261, -0.0, 0.0)
ob_cube_026.scale = (-0.08364, 0.05752, 0.05752)
ob_cube_026.lineart.crease_threshold = 0.0
ob_cube_025.location = (-0.5371, -0.802, -0.007671)
ob_cube_025.rotation_euler = (0.261, -0.0, 0.0)
ob_cube_025.scale = (0.2699, 0.05752, 0.05752)
ob_cube_025.lineart.crease_threshold = 0.0
ob_cube_024.location = (0.3809, -0.6656, 0.02876)
ob_cube_024.rotation_euler = (0.261, -0.0, 0.0)
ob_cube_024.scale = (0.08364, 0.05752, 0.05752)
ob_cube_024.lineart.crease_threshold = 0.0
ob_cube_023.location = (0.5542, -0.2934, 0.1281)
ob_cube_023.rotation_euler = (0.261, -0.0, 0.0)
ob_cube_023.scale = (0.05752, 0.05752, 0.05752)
ob_cube_023.lineart.crease_threshold = 0.0
ob_cube_022.location = (-0.9883, -0.8003, -0.007221)
ob_cube_022.rotation_euler = (0.261, -0.0, 0.0)
ob_cube_022.scale = (0.08364, 0.05752, 0.05752)
ob_cube_022.lineart.crease_threshold = 0.0
ob_cube_021.location = (-0.849, -0.7996, -0.007025)
ob_cube_021.rotation_euler = (0.261, -0.0, 0.0)
ob_cube_021.scale = (0.05752, 0.05752, 0.05752)
ob_cube_021.lineart.crease_threshold = 0.0
ob_cube_020.location = (-1.118, -0.6656, 0.02876)
ob_cube_020.rotation_euler = (0.261, -0.0, 0.0)
ob_cube_020.scale = (0.08364, 0.05752, 0.05752)
ob_cube_020.lineart.crease_threshold = 0.0
ob_cube_019.location = (-0.9792, -0.5516, 0.0592)
ob_cube_019.rotation_euler = (0.261, -0.0, 0.0)
ob_cube_019.scale = (0.05752, 0.05752, 0.05752)
ob_cube_019.lineart.crease_threshold = 0.0
ob_cube_018.location = (-1.118, -0.5523, 0.059)
ob_cube_018.rotation_euler = (0.261, -0.0, 0.0)
ob_cube_018.scale = (0.08364, 0.05752, 0.05752)
ob_cube_018.lineart.crease_threshold = 0.0
ob_cube_017.location = (-1.118, -0.4195, 0.09448)
ob_cube_017.rotation_euler = (0.261, -0.0, 0.0)
ob_cube_017.scale = (0.08364, 0.05752, 0.05752)
ob_cube_017.lineart.crease_threshold = 0.0
ob_cube_016.location = (-0.7915, -0.6705, 0.02744)
ob_cube_016.rotation_euler = (0.261, -0.0, 0.0)
ob_cube_016.scale = (0.05752, 0.05752, 0.05752)
ob_cube_016.lineart.crease_threshold = 0.0
ob_cube_015.location = (-0.8465, -0.5459, 0.06071)
ob_cube_015.rotation_euler = (0.261, -0.0, 0.0)
ob_cube_015.scale = (0.05752, 0.05752, 0.05752)
ob_cube_015.lineart.crease_threshold = 0.0
ob_cube_014.location = (-0.906, -0.4159, 0.09542)
ob_cube_014.rotation_euler = (0.261, -0.0, 0.0)
ob_cube_014.scale = (0.05752, 0.05752, 0.05752)
ob_cube_014.lineart.crease_threshold = 0.0
ob_cube_013.location = (-0.953, -0.2918, 0.1286)
ob_cube_013.rotation_euler = (0.261, -0.0, 0.0)
ob_cube_013.scale = (0.05752, 0.05752, 0.05752)
ob_cube_013.lineart.crease_threshold = 0.0
ob_cube_012.location = (-1.118, -0.2935, 0.1281)
ob_cube_012.rotation_euler = (0.261, -0.0, 0.0)
ob_cube_012.scale = (0.08364, 0.05752, 0.05752)
ob_cube_012.lineart.crease_threshold = 0.0
ob_cube_011.location = (-0.1094, -0.107, 0.1779)
ob_cube_011.rotation_euler = (0.261, -0.0, 0.0)
ob_cube_011.scale = (0.08364, 0.05752, 0.05752)
ob_cube_011.lineart.crease_threshold = 0.0
ob_cube_010.location = (0.04921, -0.107, 0.1779)
ob_cube_010.rotation_euler = (0.261, -0.0, 0.0)
ob_cube_010.scale = (0.08364, 0.05752, 0.05752)
ob_cube_010.lineart.crease_threshold = 0.0
ob_cube_009.location = (0.2126, -0.107, 0.1779)
ob_cube_009.rotation_euler = (0.261, -0.0, 0.0)
ob_cube_009.scale = (0.08364, 0.05752, 0.05752)
ob_cube_009.lineart.crease_threshold = 0.0
ob_cube_008.location = (0.3752, -0.107, 0.1779)
ob_cube_008.rotation_euler = (0.261, -0.0, 0.0)
ob_cube_008.scale = (0.08364, 0.05752, 0.05752)
ob_cube_008.lineart.crease_threshold = 0.0
ob_cube_007.location = (0.5399, -0.107, 0.1779)
ob_cube_007.rotation_euler = (0.261, -0.0, 0.0)
ob_cube_007.scale = (0.08364, 0.05752, 0.05752)
ob_cube_007.lineart.crease_threshold = 0.0
ob_cube_006.location = (-0.3107, -0.107, 0.1779)
ob_cube_006.rotation_euler = (0.261, -0.0, 0.0)
ob_cube_006.scale = (0.08364, 0.05752, 0.05752)
ob_cube_006.lineart.crease_threshold = 0.0
ob_cube_005.location = (-0.4754, -0.107, 0.1779)
ob_cube_005.rotation_euler = (0.261, -0.0, 0.0)
ob_cube_005.scale = (0.08364, 0.05752, 0.05752)
ob_cube_005.lineart.crease_threshold = 0.0
ob_cube_004.location = (-0.638, -0.107, 0.1779)
ob_cube_004.rotation_euler = (0.261, -0.0, 0.0)
ob_cube_004.scale = (0.08364, 0.05752, 0.05752)
ob_cube_004.lineart.crease_threshold = 0.0
ob_cube_003.location = (-0.8014, -0.107, 0.1779)
ob_cube_003.rotation_euler = (0.261, -0.0, 0.0)
ob_cube_003.scale = (0.08364, 0.05752, 0.05752)
ob_cube_003.lineart.crease_threshold = 0.0
ob_cube_002.location = (-0.96, -0.107, 0.1779)
ob_cube_002.rotation_euler = (0.261, -0.0, 0.0)
ob_cube_002.scale = (0.08364, 0.05752, 0.05752)
ob_cube_002.lineart.crease_threshold = 0.0
ob_cube_001.location = (-1.136, -0.107, 0.1779)
ob_cube_001.rotation_euler = (0.261, -0.0, 0.0)
ob_cube_001.scale = (0.05752, 0.05752, 0.05752)
ob_cube_001.lineart.crease_threshold = 0.0
ob_cube.location = (0.0, 0.0, 0.0)
ob_cube.scale = (1.322, 1.0, 0.1768)
ob_cube.lineart.crease_threshold = 0.0
ob_lamp.location = (4.076, 1.005, 5.904)
ob_lamp.rotation_euler = (0.6503, 0.05522, 1.866)
ob_lamp.lock_rotations_4d = False
ob_lamp.empty_display_type = 'ARROWS'
ob_lamp.color = (0.0, 0.0, 0.0, 0.0)
ob_lamp.lineart.crease_threshold = 0.0
ob_camera.location = (7.481, -6.508, 5.344)
ob_camera.rotation_euler = (1.109, 0.0, 0.8149)
ob_camera.lock_rotations_4d = False
ob_camera.empty_display_type = 'ARROWS'
ob_camera.color = (0.0, 0.0, 0.0, 0.0)
ob_camera.display_type = 'WIRE'
ob_camera.lineart.crease_threshold = 0.0

# ---- collection membership
col_collection_1.objects.link(ob_cube_043)
col_collection_1.objects.link(ob_cube_042)
col_collection_1.objects.link(ob_cube_041)
col_collection_1.objects.link(ob_cube_040)
col_collection_1.objects.link(ob_cube_039)
col_collection_1.objects.link(ob_cube_038)
col_collection_1.objects.link(ob_cube_037)
col_collection_1.objects.link(ob_cube_036)
col_collection_1.objects.link(ob_cube_035)
col_collection_1.objects.link(ob_cube_034)
col_collection_1.objects.link(ob_cube_033)
col_collection_1.objects.link(ob_cube_032)
col_collection_1.objects.link(ob_cube_031)
col_collection_1.objects.link(ob_cube_030)
col_collection_1.objects.link(ob_cube_029)
col_collection_1.objects.link(ob_cube_028)
col_collection_1.objects.link(ob_cube_027)
col_collection_1.objects.link(ob_cube_026)
col_collection_1.objects.link(ob_cube_025)
col_collection_1.objects.link(ob_cube_024)
col_collection_1.objects.link(ob_cube_023)
col_collection_1.objects.link(ob_cube_022)
col_collection_1.objects.link(ob_cube_021)
col_collection_1.objects.link(ob_cube_020)
col_collection_1.objects.link(ob_cube_019)
col_collection_1.objects.link(ob_cube_018)
col_collection_1.objects.link(ob_cube_017)
col_collection_1.objects.link(ob_cube_016)
col_collection_1.objects.link(ob_cube_015)
col_collection_1.objects.link(ob_cube_014)
col_collection_1.objects.link(ob_cube_013)
col_collection_1.objects.link(ob_cube_012)
col_collection_1.objects.link(ob_cube_011)
col_collection_1.objects.link(ob_cube_010)
col_collection_1.objects.link(ob_cube_009)
col_collection_1.objects.link(ob_cube_008)
col_collection_1.objects.link(ob_cube_007)
col_collection_1.objects.link(ob_cube_006)
col_collection_1.objects.link(ob_cube_005)
col_collection_1.objects.link(ob_cube_004)
col_collection_1.objects.link(ob_cube_003)
col_collection_1.objects.link(ob_cube_002)
col_collection_1.objects.link(ob_cube_001)
col_collection_1.objects.link(ob_cube)
col_collection_1.objects.link(ob_lamp)
col_collection_1.objects.link(ob_camera)

# ---- scene / render settings (as saved in the file)
scene.camera = ob_camera
scene.frame_start = 1; scene.frame_end = 250; scene.frame_set(1)
scene.render.engine = 'BLENDER_EEVEE_NEXT'
scene.render.resolution_percentage = 50
scene.render.dither_intensity = 0.0
scene.cycles.use_denoising = False
scene.cycles.samples = 128
scene.cycles.sampling_pattern = 'TABULATED_SOBOL'
scene.cycles.use_adaptive_sampling = False
scene.cycles.use_light_tree = False
scene.cycles.blur_glossy = 0.0
scene.cycles.sample_clamp_indirect = 0.0
scene.view_settings.view_transform = 'Standard'
bpy.context.view_layer.update()
